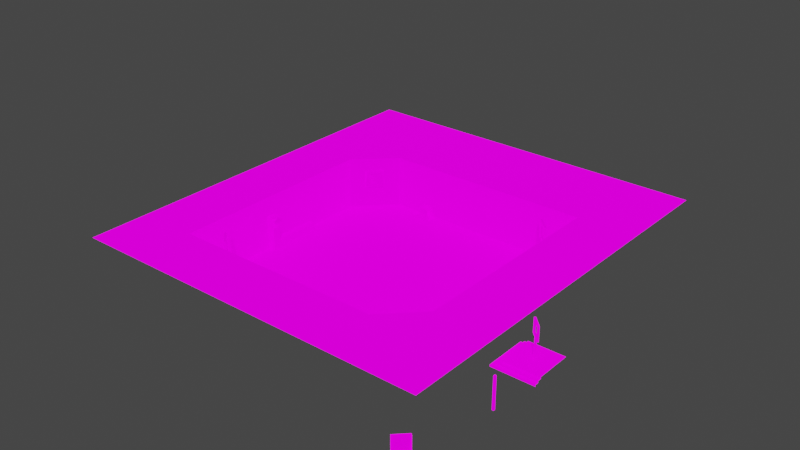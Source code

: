 # Source: gdtricks_hub.blend  (saved by Blender 3.5.10; exported with 4.5.12 LTS)
import bpy
from mathutils import Matrix  # noqa: F401  (used for matrix-valued properties, if any)

bpy.ops.wm.read_factory_settings(use_empty=True)
scene = bpy.context.scene
scene.name = 'Scene'

# ---- images (referenced by path relative to the original .blend; pixels are not part of the script)
import os
ASSET_DIR = os.environ.get("B2B_ASSET_DIR", "")  # directory of the original .blend (textures are referenced by path, not embedded)
HERE = os.path.dirname(os.path.abspath(__file__))  # packed textures are extracted next to this script under _unpacked/

def load_image(name, relpath, width, height, colorspace="sRGB"):
    """Load a texture the original file referenced (path relative to the .blend, or extracted next to this script)."""
    p = next((c for c in (os.path.join(HERE, relpath), os.path.join(ASSET_DIR, relpath)) if relpath and os.path.exists(c)), "")
    if p:
        img = bpy.data.images.load(p, check_existing=True)
        img.name = name
    else:  # same state as the original file: an image datablock whose file is absent (Cycles renders it pink)
        img = bpy.data.images.new(name, width, height)
        img.source = "FILE"
        img.filepath = "//" + (relpath or name)
    img.colorspace_settings.name = colorspace
    return img
img_metalicity_png = load_image('metalicity.png', 'metalicity.png', 1024, 1024, 'sRGB')
img_roughness_png = load_image('roughness.png', 'roughness.png', 1024, 1024, 'sRGB')
img_emission_png_001 = load_image('emission.png.001', 'emission.png', 1024, 1024, 'sRGB')
img_albedo_png_001 = load_image('albedo.png.001', 'albedo.png', 1024, 1024, 'sRGB')

# ---- materials (node trees are filled in below, after node groups)
mat_palette = bpy.data.materials.new('Palette')
mat_palette.alpha_threshold = 0.0
mat_palette.use_backface_culling = True
mat_palette.roughness = 0.5
mat_palette.line_color = (0.0, 0.0, 0.0, 1.0)

# ---- material node trees
mat_palette.use_nodes = True; mat_palette.node_tree.nodes.clear()
_N = mat_palette.node_tree.nodes; _L = mat_palette.node_tree.links
n0 = _N.new('ShaderNodeBsdfPrincipled'); n0.name = 'Principled BSDF'; n0.location = (10, 300)
n0.distribution = 'GGX'
n0.subsurface_method = 'RANDOM_WALK_SKIN'
n0.inputs[3].default_value = 1.45
n0.inputs[13].default_value = 0.15
n0.inputs[28].default_value = 1.0
n1 = _N.new('ShaderNodeSeparateColor'); n1.name = 'Separate Color.001'; n1.location = (-183, 89)
n1.hide = True
n2 = _N.new('ShaderNodeOutputMaterial'); n2.name = 'Material Output'; n2.location = (314, 265)
n2.hide = True
n3 = _N.new('ShaderNodeTexImage'); n3.name = 'Image Texture.002'; n3.location = (-488, 121)
n3.hide = True
n3.image = img_metalicity_png
n4 = _N.new('ShaderNodeSeparateColor'); n4.name = 'Separate Color'; n4.location = (-194, -3)
n4.hide = True
n5 = _N.new('ShaderNodeTexImage'); n5.name = 'Image Texture.003'; n5.location = (-533, -8)
n5.hide = True
n5.image = img_roughness_png
n6 = _N.new('ShaderNodeTexImage'); n6.name = 'Image Texture.001'; n6.location = (-343, -206)
n6.hide = True
n6.image = img_emission_png_001
n7 = _N.new('ShaderNodeTexImage'); n7.name = 'Image Texture'; n7.location = (-287, 243)
n7.hide = True
n7.image = img_albedo_png_001
_L.new(n0.outputs[0], n2.inputs[0])
_L.new(n7.outputs[0], n0.inputs[0])
_L.new(n6.outputs[0], n0.inputs[27])
_L.new(n1.outputs[0], n0.inputs[1])
_L.new(n5.outputs[0], n4.inputs[0])
_L.new(n4.outputs[0], n0.inputs[2])
_L.new(n3.outputs[0], n1.inputs[0])
n2.is_active_output = True

# ---- world
world_world = bpy.data.worlds.new('World'); scene.world = world_world
world_world.use_nodes = True; world_world.node_tree.nodes.clear()
_N = world_world.node_tree.nodes; _L = world_world.node_tree.links
n0 = _N.new('ShaderNodeOutputWorld'); n0.name = 'World Output'; n0.location = (300, 300)
n1 = _N.new('ShaderNodeBackground'); n1.name = 'Background'; n1.location = (10, 300)
n1.inputs[0].default_value = (0.05088, 0.05088, 0.05088, 1.0)
_L.new(n1.outputs[0], n0.inputs[0])
n0.is_active_output = True
world_world.color = (0.05088, 0.05088, 0.05088)
world_world.use_sun_shadow = False
world_world.sun_shadow_jitter_overblur = 0.0

# ---- meshes
me_mesh_gdtricks_destructo = bpy.data.meshes.new('mesh_gdtricks_destructo')
me_mesh_gdtricks_destructo.from_pydata([(-10.31, -41.87, 34.53), (-3.641, 1.255, -3.779), (-3.641, 1.255, -0.8675), (1.559, 1.255, -0.8675), (-3.641, -0.9605, -0.8675), (5.382, 10.25, -0.868), (-3.641, -0.9605, -0.6678), (1.559, 1.255, -3.779), (-3.641, 1.255, -0.6678), (-3.641, -0.9605, -3.779), (1.559, -0.9605, -0.8675), (1.559, 1.255, -0.6678), (1.559, -0.9605, -3.779), (1.559, -0.9605, -0.6678), (-7.441, 15.49, -0.868), (-7.463, 10.25, -3.78), (5.359, -0.9454, -0.868), (5.359, 15.49, -0.6683), (-7.463, 10.25, -0.868), (5.359, 15.49, -3.78), (-1.041, -0.9454, -0.868), (-7.441, -0.9454, -3.78), (-1.651, -0.9605, -0.6678), (5.359, 15.49, 5.934), (-7.441, -0.9454, -0.868), (-7.441, 15.49, -0.6683), (5.359, -0.9454, -3.78), (5.359, -0.9454, 5.934), (-7.441, 15.49, -3.78), (5.359, 15.49, -0.868), (5.382, 10.25, -0.6683), (-7.463, 10.25, -0.6683), (5.359, -0.9454, -0.6678), (-7.441, -0.9454, -0.6678), (-7.441, -0.9454, 5.934), (-7.463, 15.55, -0.6683), (-7.441, 15.49, 5.934), (-1.741, -0.9454, -0.6678), (5.382, 10.25, -3.78), (-0.3406, -0.9454, 0.5322), (-1.741, -0.9454, 0.5322), (5.382, 15.55, -0.6683), (-0.3406, -0.9454, -0.6677), (-0.4652, -0.9605, -0.6678), (28.69, -26.75, -1.374), (28.69, -24.75, -1.374), (28.69, -22.75, -1.374), (-11.16, -4.524, 4.332), (-10.31, -42.15, -0.2434), (-9.511, -41.35, -1.268), (6.673, 16.53, -4.443), (6.673, 16.53, 6.55), (-8.755, 16.53, -4.443), (6.673, -1.029, 6.55), (6.673, -1.029, -4.443), (-8.755, -1.029, -4.443), (-8.755, -1.029, 6.55), (-8.755, 16.53, 6.55)], [], [(13, 11, 43), (10, 3, 11, 13), (1, 9, 4, 2), (8, 11, 3, 2), (2, 4, 6, 8), (3, 10, 12, 7), (16, 29, 19, 26), (23, 36, 25, 17), (29, 16, 32, 17), (25, 33, 24, 14), (28, 14, 24, 21), (16, 20, 42, 32), (37, 33, 34, 40), (27, 32, 42, 39), (25, 36, 34, 33), (23, 17, 32, 27), (19, 28, 21, 26), (23, 27, 34, 36), (30, 41, 35, 31), (38, 5, 18, 15), (30, 31, 18, 5), (39, 40, 34, 27), (24, 20, 16, 26, 21), (2, 3, 7, 1), (43, 11, 8, 22), (22, 8, 6), (33, 37, 20, 24), (51, 50, 52, 57), (52, 55, 56, 57), (51, 53, 54, 50), (51, 57, 56, 53)])
_uv = me_mesh_gdtricks_destructo.uv_layers.new(name='UVMap')
_uv.uv.foreach_set('vector', [0.4265, 0.8008, 0.4265, 0.8008, 0.4265, 0.8008, 0.156, 0.8457, 0.156, 0.8457, 0.156, 0.8457, 0.156, 0.8457, 0.4502, 0.8626, 0.4502, 0.8626, 0.4502, 0.8626, 0.4502, 0.8626, 0.156, 0.8457, 0.156, 0.8457, 0.156, 0.8457, 0.156, 0.8457, 0.156, 0.8457, 0.156, 0.8457, 0.156, 0.8457, 0.156, 0.8457, 0.4502, 0.8626, 0.4502, 0.8626, 0.4502, 0.8626, 0.4502, 0.8626, 0.4502, 0.8626, 0.4502, 0.8626, 0.4502, 0.8626, 0.4502, 0.8626, 0.4502, 0.8626, 0.4502, 0.8626, 0.4502, 0.8626, 0.4502, 0.8626, 0.156, 0.8457, 0.156, 0.8457, 0.156, 0.8457, 0.156, 0.8457, 0.156, 0.8457, 0.156, 0.8457, 0.156, 0.8457, 0.156, 0.8457, 0.4502, 0.8626, 0.4502, 0.8626, 0.4502, 0.8626, 0.4502, 0.8626, 0.156, 0.8457, 0.156, 0.8457, 0.156, 0.8457, 0.156, 0.8457, 0.4502, 0.8626, 0.4502, 0.8626, 0.4502, 0.8626, 0.4502, 0.8626, 0.4502, 0.8626, 0.4502, 0.8626, 0.4502, 0.8626, 0.4502, 0.8626, 0.4502, 0.8626, 0.4502, 0.8626, 0.4502, 0.8626, 0.4502, 0.8626, 0.4502, 0.8626, 0.4502, 0.8626, 0.4502, 0.8626, 0.4502, 0.8626, 0.489, 0.7998, 0.489, 0.7998, 0.489, 0.7998, 0.489, 0.7998, 0.4502, 0.8626, 0.4502, 0.8626, 0.4502, 0.8626, 0.4502, 0.8626, 0.4265, 0.8008, 0.4265, 0.8008, 0.4265, 0.8008, 0.4265, 0.8008, 0.4502, 0.8626, 0.4502, 0.8626, 0.4502, 0.8626, 0.4502, 0.8626, 0.156, 0.8457, 0.156, 0.8457, 0.156, 0.8457, 0.156, 0.8457, 0.4502, 0.8626, 0.4502, 0.8626, 0.4502, 0.8626, 0.4502, 0.8626, 0.4502, 0.8626, 0.4502, 0.8626, 0.4502, 0.8626, 0.4502, 0.8626, 0.4502, 0.8626, 0.4502, 0.8626, 0.4502, 0.8626, 0.4502, 0.8626, 0.4502, 0.8626, 0.4265, 0.8008, 0.4265, 0.8008, 0.4265, 0.8008, 0.4265, 0.8008, 0.4265, 0.8008, 0.4265, 0.8008, 0.4265, 0.8008, 0.156, 0.8457, 0.156, 0.8457, 0.156, 0.8457, 0.156, 0.8457, 0.4502, 0.8626, 0.4502, 0.8626, 0.4502, 0.8626, 0.4502, 0.8626, 0.4502, 0.8626, 0.4502, 0.8626, 0.4502, 0.8626, 0.4502, 0.8626, 0.4502, 0.8626, 0.4502, 0.8626, 0.4502, 0.8626, 0.4502, 0.8626, 0.4502, 0.8626, 0.4502, 0.8626, 0.4502, 0.8626, 0.4502, 0.8626])
_uv.active_render = True
_uv = me_mesh_gdtricks_destructo.uv_layers.new(name='UVMap.001')
_uv.uv.foreach_set('vector', [0.8975, 0.929, 0.3088, 0.9272, 0.9379, 0.9288, 0.8975, 0.9285, 0.8921, 0.9285, 0.8921, 0.929, 0.8975, 0.929, 0.9768, 0.9282, 0.9714, 0.9282, 0.9714, 0.9292, 0.9768, 0.9292, 0.3215, 0.9272, 0.3088, 0.9272, 0.3088, 0.9268, 0.3215, 0.9268, 0.9836, 0.9282, 0.9783, 0.9282, 0.9783, 0.9287, 0.9836, 0.9287, 0.7905, 0.9285, 0.7959, 0.9285, 0.7959, 0.9275, 0.7905, 0.9275, 0.7983, 0.9326, 0.2927, 0.9282, 0.8162, 0.924, 0.7983, 0.9321, 0.4464, 0.9282, 0.539, 0.9292, 0.5342, 0.9292, 0.5049, 0.9253, 0.2029, 0.9272, 0.8628, 0.9326, 0.8628, 0.9329, 0.2029, 0.9277, 0.2009, 0.9287, 0.8618, 0.9329, 0.8618, 0.9326, 0.2009, 0.9282, 0.9153, 0.9292, 0.9153, 0.9297, 0.9009, 0.9297, 0.9009, 0.9292, 0.7983, 0.9326, 0.803, 0.9326, 0.8647, 0.9329, 0.7671, 0.4033, 0.8572, 0.9329, 0.8618, 0.9329, 0.7134, 0.4136, 0.8893, 0.4356, 0.1616, 0.4058, 0.7671, 0.4033, 0.8647, 0.9329, 0.8785, 0.4055, 0.7891, 0.9294, 0.539, 0.9292, 0.7134, 0.4136, 0.8618, 0.9329, 0.4464, 0.9282, 0.6729, 0.9255, 0.8628, 0.9329, 0.1616, 0.4058, 0.2927, 0.9272, 0.3894, 0.9282, 0.9009, 0.9292, 0.7983, 0.9321, 0.4464, 0.9282, 0.4683, 0.4058, 0.7134, 0.4136, 0.539, 0.9292, 0.6729, 0.9255, 0.5049, 0.9253, 0.5342, 0.9292, 0.7891, 0.9294, 0.2927, 0.9272, 0.2268, 0.9282, 0.3894, 0.9292, 0.3894, 0.9282, 0.2029, 0.9277, 0.2009, 0.9287, 0.2009, 0.9282, 0.2029, 0.9272, 0.8838, 0.4055, 0.8883, 0.408, 0.7134, 0.4136, 0.4683, 0.4058, 0.689, 0.9326, 0.803, 0.9326, 0.7983, 0.9326, 0.7983, 0.9321, 0.689, 0.9321, 0.4084, 0.9268, 0.3958, 0.9268, 0.3958, 0.9258, 0.4084, 0.9258, 0.9379, 0.9288, 0.3088, 0.9272, 0.9836, 0.9287, 0.9581, 0.9288, 0.9581, 0.9288, 0.9836, 0.9287, 0.9783, 0.9287, 0.8618, 0.9329, 0.8572, 0.9329, 0.803, 0.9326, 0.689, 0.9326, 0.4464, 0.9282, 0.5049, 0.9253, 0.5342, 0.9292, 0.539, 0.9292, 0.7891, 0.9294, 0.8618, 0.9329, 0.7134, 0.4136, 0.539, 0.9292, 0.4464, 0.9282, 0.1616, 0.4058, 0.8628, 0.9329, 0.6729, 0.9255, 0.4464, 0.9282, 0.539, 0.9292, 0.7134, 0.4136, 0.4683, 0.4058])
me_mesh_gdtricks_destructo.materials.append(mat_palette)
me_mesh_gdtricks_destructo.update()
me_mesh_gdtricks_destructo.normals_split_custom_set([tuple(v) for v in zip(*[iter([0.0, 0.0, 1.0, 0.0, 0.0, 1.0, 0.0, 0.0, 1.0, 1.0, 0.0, 0.0, 1.0, 0.0, 0.0, 1.0, 0.0, 0.0, 1.0, 0.0, 0.0, -1.0, 0.0, 0.0, -1.0, 0.0, 0.0, -1.0, 0.0, 0.0, -1.0, 0.0, 0.0, 0.0, 1.0, 0.0, 0.0, 1.0, 0.0, 0.0, 1.0, 0.0, 0.0, 1.0, 0.0, -1.0, 0.0, 0.0, -1.0, 0.0, 0.0, -1.0, 0.0, 0.0, -1.0, 0.0, 0.0, 1.0, 0.0, 0.0, 1.0, 0.0, 0.0, 1.0, 0.0, 0.0, 1.0, 0.0, 0.0, -1.0, 0.0, 0.0, -1.0, 0.0, 0.0, -1.0, 0.0, 0.0, -1.0, 0.0, 0.0, 0.0, -1.0, 0.0, 0.0, -1.0, 0.0, 0.0, -1.0, 0.0, 0.0, -1.0, 0.0, -1.0, 8.217e-09, 0.0, -1.0, 8.217e-09, 0.0, -1.0, 8.217e-09, 0.0, -1.0, 8.217e-09, 0.0, 1.0, 0.0, 0.0, 1.0, 0.0, 0.0, 1.0, 0.0, 0.0, 1.0, 0.0, 0.0, 1.0, 0.0, 0.0, 1.0, 0.0, 0.0, 1.0, 0.0, 0.0, 1.0, 0.0, 0.0, 0.0, 1.0, 0.0, 0.0, 1.0, 0.0, 0.0, 1.0, 0.0, 0.0, 1.0, 0.0, 0.0, 1.0, 0.0, 0.0, 1.0, 0.0, 0.0, 1.0, 0.0, 0.0, 1.0, 0.0, 0.0, 1.0, 0.0, 0.0, 1.0, 0.0, 0.0, 1.0, 0.0, 0.0, 1.0, 0.0, 1.0, 0.0, 0.0, 1.0, 0.0, 0.0, 1.0, 0.0, 0.0, 1.0, 0.0, 0.0, -1.0, 0.0, 0.0, -1.0, 0.0, 0.0, -1.0, 0.0, 0.0, -1.0, 0.0, 0.0, 0.0, 0.0, 1.0, 0.0, 0.0, 1.0, 0.0, 0.0, 1.0, 0.0, 0.0, 1.0, 0.0, 0.0, -1.0, 0.0, 0.0, -1.0, 0.0, 0.0, -1.0, 0.0, 0.0, -1.0, 0.0, 0.0, 1.0, 0.0, 0.0, 1.0, 0.0, 0.0, 1.0, 0.0, 0.0, 1.0, 0.0, -1.0, 0.0, 0.0, -1.0, 0.0, 0.0, -1.0, 0.0, 0.0, -1.0, 0.0, 0.0, -1.0, 0.0, 0.0, -1.0, 0.0, 0.0, -1.0, 0.0, 0.0, -1.0, 0.0, 0.0, 1.0, 0.0, 0.0, 1.0, 0.0, 0.0, 1.0, 0.0, 0.0, 1.0, 0.0, 0.0, 1.0, 0.0, 0.0, 1.0, 0.0, 0.0, 1.0, 0.0, 0.0, 1.0, 0.0, 0.0, 1.0, 0.0, 0.0, 1.0, 0.0, 0.0, 1.0, 0.0, 0.0, 1.0, 0.0, 0.0, 1.0, 0.0, 0.0, 0.0, 1.0, 0.0, 0.0, 1.0, 0.0, 0.0, 1.0, 0.0, 0.0, 1.0, 0.0, 0.0, 1.0, 0.0, 0.0, 1.0, 0.0, 0.0, 1.0, 0.0, 1.0, 0.0, 0.0, 1.0, 0.0, 0.0, 1.0, 0.0, 0.0, 1.0, 0.0, 0.0, 1.0, 0.0, 0.0, 1.0, 0.0, 0.0, 1.0, 0.0, 0.0, 1.0, 0.0, -1.0, 3.953e-08, 0.0, -1.0, 3.953e-08, 0.0, -1.0, 3.953e-08, 0.0, -1.0, 3.953e-08, 0.0, 1.0, 5.049e-08, 0.0, 1.0, 5.049e-08, 0.0, 1.0, 5.049e-08, 0.0, 1.0, 5.049e-08, 0.0, 0.0, 0.0, 1.0, 0.0, 0.0, 1.0, 0.0, 0.0, 1.0, 0.0, 0.0, 1.0])] * 3)])
me_mesh_gdtricks_steps = bpy.data.meshes.new('mesh_gdtricks_steps')
me_mesh_gdtricks_steps.from_pydata([(-4.0, 4.8, 0.4), (-4.0, -4.0, 0.8), (-4.8, 4.8, 0.4), (-4.0, -4.0, 0.4), (-4.8, -4.8, 0.4), (-4.8, -4.8, -8.345e-07), (4.8, -4.8, -8.345e-07), (4.8, -4.0, 0.4), (-4.0, 4.8, 0.8), (-3.2, 4.8, 1.2), (4.8, 4.8, 1.2), (-3.2, -3.2, 0.8), (4.8, -4.0, 0.8), (-3.2, -3.2, 1.2), (-3.2, 4.8, 0.8), (4.8, -4.8, 0.4), (4.8, -3.2, 1.2), (4.8, -3.2, 0.8), (-4.8, 4.8, -8.345e-07), (0.0, 0.0, 0.0)], [], [(13, 9, 14, 11), (4, 3, 0, 2), (1, 11, 14, 8), (10, 9, 13, 16), (12, 1, 3, 7), (18, 5, 4, 2), (7, 3, 4, 15), (15, 4, 5, 6), (13, 11, 17, 16), (17, 11, 1, 12), (8, 0, 3, 1)])
_uv = me_mesh_gdtricks_steps.uv_layers.new(name='UVMap')
_uv.uv.foreach_set('vector', [0.4502, 0.8626, 0.4502, 0.8626, 0.4502, 0.8626, 0.4502, 0.8626, 0.4265, 0.8008, 0.4265, 0.8008, 0.4265, 0.8008, 0.4265, 0.8008, 0.4265, 0.8008, 0.4265, 0.8008, 0.4265, 0.8008, 0.4265, 0.8008, 0.4265, 0.8008, 0.4265, 0.8008, 0.4265, 0.8008, 0.4265, 0.8008, 0.4502, 0.8626, 0.4502, 0.8626, 0.4502, 0.8626, 0.4502, 0.8626, 0.4502, 0.8626, 0.4502, 0.8626, 0.4502, 0.8626, 0.4502, 0.8626, 0.4265, 0.8008, 0.4265, 0.8008, 0.4265, 0.8008, 0.4265, 0.8008, 0.4502, 0.8626, 0.4502, 0.8626, 0.4502, 0.8626, 0.4502, 0.8626, 0.4502, 0.8626, 0.4502, 0.8626, 0.4502, 0.8626, 0.4502, 0.8626, 0.4265, 0.8008, 0.4265, 0.8008, 0.4265, 0.8008, 0.4265, 0.8008, 0.4502, 0.8626, 0.4502, 0.8626, 0.4502, 0.8626, 0.4502, 0.8626])
_uv.active_render = True
_uv = me_mesh_gdtricks_steps.uv_layers.new(name='UVMap.001')
_uv.uv.foreach_set('vector', [0.05957, 0.9849, 0.0, 0.0, 0.9932, 0.9585, 0.05957, 0.9839, 0.5576, 0.9233, 0.5615, 0.9253, 0.2451, 0.9321, 0.2412, 0.9321, 0.9229, 0.9536, 0.9268, 0.9556, 0.9932, 0.9585, 0.9893, 0.9585, 0.0, 0.0, 0.0, 0.0, 0.05957, 0.9849, 0.749, 0.9897, 0.3936, 0.978, 0.9385, 0.9321, 0.9385, 0.9312, 0.3936, 0.9771, 0.7002, 0.9302, 0.333, 0.9292, 0.333, 0.9302, 0.7002, 0.9312, 0.1885, 0.9761, 0.5615, 0.9253, 0.5576, 0.9233, 0.1885, 0.9741, 0.835, 0.9771, 0.4346, 0.9331, 0.6592, 0.9741, 0.835, 0.9761, 0.05957, 0.9849, 0.05957, 0.9839, 0.749, 0.9888, 0.749, 0.9897, 0.7881, 0.9995, 0.9268, 0.9556, 0.9229, 0.9536, 0.7881, 0.9976, 0.8174, 0.9302, 0.8174, 0.9292, 0.8975, 0.9292, 0.8975, 0.9302])
me_mesh_gdtricks_steps.materials.append(mat_palette)
me_mesh_gdtricks_steps.update()
me_mesh_gdtricks_steps.normals_split_custom_set([tuple(v) for v in zip(*[iter([-1.0, 0.0, 0.0, -1.0, 0.0, 0.0, -1.0, 0.0, 0.0, -1.0, 0.0, 0.0, 0.0, 0.0, 1.0, 0.0, 0.0, 1.0, 0.0, 0.0, 1.0, 0.0, 0.0, 1.0, 0.0, 0.0, 1.0, 0.0, 0.0, 1.0, 0.0, 0.0, 1.0, 0.0, 0.0, 1.0, 0.0, 0.0, 1.0, 0.0, 0.0, 1.0, 0.0, 0.0, 1.0, 0.0, 0.0, 1.0, 0.0, -1.0, 0.0, 0.0, -1.0, 0.0, 0.0, -1.0, 0.0, 0.0, -1.0, 0.0, -1.0, 0.0, 0.0, -1.0, 0.0, 0.0, -1.0, 0.0, 0.0, -1.0, 0.0, 0.0, 0.0, 0.0, 1.0, 0.0, 0.0, 1.0, 0.0, 0.0, 1.0, 0.0, 0.0, 1.0, 0.0, -1.0, 0.0, 0.0, -1.0, 0.0, 0.0, -1.0, 0.0, 0.0, -1.0, 0.0, 0.0, -1.0, 0.0, 0.0, -1.0, 0.0, 0.0, -1.0, 0.0, 0.0, -1.0, 0.0, 0.0, 0.0, 1.0, 0.0, 0.0, 1.0, 0.0, 0.0, 1.0, 0.0, 0.0, 1.0, -1.0, 0.0, 0.0, -1.0, 0.0, 0.0, -1.0, 0.0, 0.0, -1.0, 0.0, 0.0])] * 3)])
me_mesh_gdtricks_ring = bpy.data.meshes.new('mesh_gdtricks_ring')
me_mesh_gdtricks_ring.from_pydata([(1.144e-05, -0.275, -4.768e-07), (0.275, 1.526e-05, -4.768e-07), (1.907e-05, 0.275, -4.768e-07), (1.0, -1.275, 7.776), (-0.9875, 0.7125, 7.376), (-0.7125, 0.9875, 7.376), (0.7125, -0.9874, 4.976), (-1.0, 1.275, 7.776), (-1.275, 1.0, 7.776), (0.9875, -0.7125, 7.376), (0.7125, -0.9874, 7.376), (1.275, -1.0, 7.776), (0.9875, -0.7125, 4.976), (-0.9875, 0.7125, 4.976), (1.907e-05, 0.275, 4.576), (-0.7125, 0.9875, 4.976), (-1.275, 1.0, 4.576), (0.275, 1.526e-05, 4.576), (1.275, -1.0, 4.576), (-0.275, -1.526e-05, 4.576), (-0.275, -1.526e-05, -4.768e-07), (1.144e-05, -0.275, 4.576), (0.1321, 0.1428, 4.976), (-1.0, 1.275, 4.576), (1.0, -1.275, 4.576), (-0.1429, -0.1322, 4.976), (0.0, 0.0, 0.0)], [], [(7, 8, 3, 11), (6, 12, 22, 25), (4, 5, 9, 10), (25, 21, 24, 6), (7, 11, 9, 5), (1, 2, 14, 17), (16, 23, 14, 19), (0, 1, 17, 21), (7, 5, 15, 23), (21, 19, 20, 0), (4, 8, 16, 13), (4, 10, 3, 8), (19, 14, 2, 20), (6, 24, 3, 10), (23, 16, 8, 7), (17, 18, 24, 21), (10, 9, 12, 6), (18, 12, 9, 11), (13, 15, 5, 4), (12, 18, 17, 22), (13, 25, 22, 15), (23, 15, 22, 14), (25, 13, 16, 19), (19, 21, 25), (11, 3, 24, 18), (14, 22, 17)])
_uv = me_mesh_gdtricks_ring.uv_layers.new(name='UVMap')
_uv.uv.foreach_set('vector', [0.156, 0.8457, 0.156, 0.8457, 0.156, 0.8457, 0.156, 0.8457, 0.156, 0.8457, 0.156, 0.8457, 0.156, 0.8457, 0.156, 0.8457, 0.156, 0.8457, 0.156, 0.8457, 0.156, 0.8457, 0.156, 0.8457, 0.156, 0.8457, 0.156, 0.8457, 0.156, 0.8457, 0.156, 0.8457, 0.156, 0.8457, 0.156, 0.8457, 0.156, 0.8457, 0.156, 0.8457, 0.156, 0.8457, 0.156, 0.8457, 0.156, 0.8457, 0.156, 0.8457, 0.156, 0.8457, 0.156, 0.8457, 0.156, 0.8457, 0.156, 0.8457, 0.156, 0.8457, 0.156, 0.8457, 0.156, 0.8457, 0.156, 0.8457, 0.156, 0.8457, 0.156, 0.8457, 0.156, 0.8457, 0.156, 0.8457, 0.156, 0.8457, 0.156, 0.8457, 0.156, 0.8457, 0.156, 0.8457, 0.156, 0.8457, 0.156, 0.8457, 0.156, 0.8457, 0.156, 0.8457, 0.156, 0.8457, 0.156, 0.8457, 0.156, 0.8457, 0.156, 0.8457, 0.156, 0.8457, 0.156, 0.8457, 0.156, 0.8457, 0.156, 0.8457, 0.156, 0.8457, 0.156, 0.8457, 0.156, 0.8457, 0.156, 0.8457, 0.156, 0.8457, 0.156, 0.8457, 0.156, 0.8457, 0.156, 0.8457, 0.156, 0.8457, 0.156, 0.8457, 0.156, 0.8457, 0.156, 0.8457, 0.156, 0.8457, 0.156, 0.8457, 0.156, 0.8457, 0.156, 0.8457, 0.156, 0.8457, 0.156, 0.8457, 0.156, 0.8457, 0.156, 0.8457, 0.156, 0.8457, 0.156, 0.8457, 0.156, 0.8457, 0.156, 0.8457, 0.156, 0.8457, 0.156, 0.8457, 0.156, 0.8457, 0.156, 0.8457, 0.156, 0.8457, 0.156, 0.8457, 0.156, 0.8457, 0.156, 0.8457, 0.156, 0.8457, 0.156, 0.8457, 0.156, 0.8457, 0.156, 0.8457, 0.156, 0.8457, 0.156, 0.8457, 0.156, 0.8457, 0.156, 0.8457, 0.156, 0.8457, 0.156, 0.8457, 0.156, 0.8457, 0.156, 0.8457, 0.156, 0.8457, 0.156, 0.8457, 0.156, 0.8457, 0.156, 0.8457, 0.156, 0.8457, 0.156, 0.8457])
_uv.active_render = True
_uv = me_mesh_gdtricks_ring.uv_layers.new(name='UVMap.001')
_uv.uv.foreach_set('vector', [0.7988, 0.989, 0.7975, 0.9883, 0.8086, 0.9827, 0.8099, 0.9834, 0.379, 0.9849, 0.353, 0.9839, 0.0, 0.0, 0.404, 0.9849, 0.2774, 0.9837, 0.3921, 0.9849, 0.353, 0.9839, 0.379, 0.9849, 0.404, 0.9849, 0.0, 0.0, 0.8086, 0.9827, 0.379, 0.9849, 0.7988, 0.989, 0.8099, 0.9834, 0.353, 0.9839, 0.3921, 0.9849, 0.0, 0.0, 0.0, 0.0, 0.0, 0.0, 0.0, 0.0, 0.0, 0.0, 0.7988, 0.989, 0.0, 0.0, 0.0, 0.0, 0.0, 0.0, 0.0, 0.0, 0.0, 0.0, 0.0, 0.0, 0.7988, 0.989, 0.3921, 0.9849, 0.3921, 0.9849, 0.7988, 0.989, 0.0, 0.0, 0.0, 0.0, 0.0, 0.0, 0.0, 0.0, 0.2774, 0.9837, 0.7975, 0.9883, 0.0, 0.0, 0.0, 0.0, 0.2774, 0.9837, 0.379, 0.9849, 0.8086, 0.9827, 0.7975, 0.9883, 0.0, 0.0, 0.0, 0.0, 0.0, 0.0, 0.0, 0.0, 0.379, 0.9849, 0.8086, 0.9827, 0.8086, 0.9827, 0.379, 0.9849, 0.7988, 0.989, 0.0, 0.0, 0.7975, 0.9883, 0.7988, 0.989, 0.0, 0.0, 0.8099, 0.9834, 0.8086, 0.9827, 0.0, 0.0, 0.379, 0.9849, 0.353, 0.9839, 0.353, 0.9839, 0.379, 0.9849, 0.8099, 0.9834, 0.353, 0.9839, 0.353, 0.9839, 0.8099, 0.9834, 0.0, 0.0, 0.3921, 0.9849, 0.3921, 0.9849, 0.2774, 0.9837, 0.353, 0.9839, 0.8099, 0.9834, 0.0, 0.0, 0.0, 0.0, 0.0, 0.0, 0.404, 0.9849, 0.404, 0.9849, 0.3921, 0.9849, 0.7988, 0.989, 0.3921, 0.9849, 0.404, 0.9849, 0.0, 0.0, 0.404, 0.9849, 0.0, 0.0, 0.0, 0.0, 0.0, 0.0, 0.0, 0.0, 0.0, 0.0, 0.404, 0.9849, 0.8099, 0.9834, 0.8086, 0.9827, 0.8086, 0.9827, 0.8099, 0.9834, 0.0, 0.0, 0.404, 0.9849, 0.0, 0.0])
me_mesh_gdtricks_ring.materials.append(mat_palette)
me_mesh_gdtricks_ring.update()
me_mesh_gdtricks_ring.normals_split_custom_set([tuple(v) for v in zip(*[iter([1.906e-07, 0.0, 1.0, 1.906e-07, 0.0, 1.0, 1.906e-07, 0.0, 1.0, 1.906e-07, 0.0, 1.0, -0.2167, 0.5706, 0.7921, -0.6109, -0.2681, 0.7449, 0.03544, 0.7068, 0.7065, -0.7513, -0.3145, 0.5802, 0.8269, -0.3624, -0.43, -0.009674, -0.51, -0.8601, -0.412, -0.2888, -0.8642, 0.2248, 0.3164, -0.9216, -0.9823, 0.1617, 0.09411, -0.7071, -0.7072, 4.487e-05, -0.7071, -0.7072, 4.487e-05, -0.4923, -0.6279, -0.6028, 0.7071, 0.7071, -2.698e-05, 0.7071, 0.7071, -2.698e-05, 0.4912, 0.8164, 0.3036, 0.9063, 0.3403, 0.2506, 0.7071, 0.7071, 0.0, 0.7071, 0.7071, 0.0, 0.7071, 0.7071, 0.0, 0.7071, 0.7071, 0.0, -6.503e-07, 0.0, -1.0, -6.503e-07, 0.0, -1.0, -6.503e-07, 0.0, -1.0, -6.503e-07, 0.0, -1.0, 0.7072, -0.707, 0.0, 0.7072, -0.707, 0.0, 0.7072, -0.707, 0.0, 0.7072, -0.707, 0.0, 0.7071, 0.7071, 0.0, 0.2975, 0.9491, 0.1038, 0.4471, 0.7994, 0.4012, 0.7071, 0.7071, 0.0, -0.7071, -0.7071, 0.0, -0.7071, -0.7071, 0.0, -0.7071, -0.7071, 0.0, -0.7071, -0.7071, 0.0, -0.6413, 0.0332, -0.7665, -0.7071, -0.7071, 0.0, -0.7071, -0.7071, 0.0, -0.7071, -0.7071, 0.0, -0.4515, -0.1566, 0.8784, -0.9174, -0.386, 0.09697, -0.7071, -0.7071, 1.349e-05, -0.7071, -0.7071, 1.349e-05, -0.7071, 0.7072, 0.0, -0.7071, 0.7072, 0.0, -0.7071, 0.7072, 0.0, -0.7071, 0.7072, 0.0, -0.3053, -0.8149, 0.4927, -0.7071, -0.7071, 0.0, -0.7071, -0.7071, 0.0, -0.4144, -0.8889, 0.195, -0.707, 0.7072, 0.0, -0.707, 0.7072, 0.0, -0.707, 0.7072, 0.0, -0.707, 0.7072, 0.0, 0.0, 0.0, -1.0, 0.0, 0.0, -1.0, 0.0, 0.0, -1.0, 0.0, 0.0, -1.0, -0.6058, 0.6975, -0.3826, -0.6726, 0.5496, -0.4955, -0.6981, 0.3554, 0.6216, -0.1664, 0.9538, 0.2503, 0.7071, 0.7071, 0.0, 0.8674, 0.4402, 0.2319, 0.9205, 0.3871, -0.05273, 0.7071, 0.7071, 0.0, 0.7072, -0.707, 0.0, 0.4442, -0.7533, 0.485, 0.3581, -0.8583, -0.3675, 0.8987, 0.2906, -0.3284, 0.6192, 0.6885, -0.3777, 0.7071, 0.7071, 6.428e-05, 0.7071, 0.7071, 6.428e-05, 0.8924, 0.4512, 6.107e-05, 0.0, 0.0, 1.0, 0.3145, -0.7513, 0.5802, 0.7068, -0.03544, 0.7065, -0.1883, -0.4976, 0.8467, 0.7071, 0.7071, 1.038e-05, 0.901, 0.2964, -0.3166, 0.9064, 0.09283, 0.4121, 0.7071, 0.7071, 1.038e-05, -0.09918, -0.7214, 0.6853, -0.7071, -0.7071, 7.711e-06, -0.7071, -0.7071, 7.711e-06, -0.7071, -0.7071, 7.711e-06, -0.7071, -0.7071, -2.701e-05, -0.7071, -0.7071, -2.701e-05, -0.67, -0.1506, 0.7269, 0.7072, -0.707, 0.0, 0.7072, -0.707, 0.0, 0.7072, -0.707, 0.0, 0.7072, -0.707, 0.0, 0.7071, 0.7071, 5.289e-05, 0.6699, 0.1507, -0.727, 0.7071, 0.7071, 5.289e-05])] * 3)])
me_mesh_gdtricks_pole = bpy.data.meshes.new('mesh_gdtricks_pole')
me_mesh_gdtricks_pole.from_pydata([(0.2, -0.2, 6.907), (-0.2, -0.2, 6.907), (0.2, 0.2, 6.907), (-0.2, 0.2, 6.907), (-0.2, 0.2, 9.537e-07), (0.2, 0.2, 9.537e-07), (-0.2, -0.2, 9.537e-07), (0.2, -0.2, 9.537e-07), (0.0, 0.0, 0.0)], [], [(0, 2, 3, 1), (3, 2, 5, 4), (1, 6, 7, 0), (7, 5, 2, 0), (4, 6, 1, 3)])
_uv = me_mesh_gdtricks_pole.uv_layers.new(name='UVMap')
_uv.uv.foreach_set('vector', [0.156, 0.8457, 0.156, 0.8457, 0.156, 0.8457, 0.156, 0.8457, 0.156, 0.8457, 0.156, 0.8457, 0.156, 0.8457, 0.156, 0.8457, 0.156, 0.8457, 0.156, 0.8457, 0.156, 0.8457, 0.156, 0.8457, 0.156, 0.8457, 0.156, 0.8457, 0.156, 0.8457, 0.156, 0.8457, 0.156, 0.8457, 0.156, 0.8457, 0.156, 0.8457, 0.156, 0.8457])
_uv.active_render = True
_uv = me_mesh_gdtricks_pole.uv_layers.new(name='UVMap.001')
_uv.uv.foreach_set('vector', [0.4893, 0.9839, 0.4893, 0.9849, 0.4873, 0.9849, 0.4873, 0.9839, 0.4834, 0.9849, 0.4854, 0.9849, 0.9268, 0.9761, 0.9248, 0.9761, 0.499, 0.9849, 0.7295, 0.9741, 0.7314, 0.9741, 0.501, 0.9849, 0.7529, 0.9741, 0.7549, 0.9741, 0.4971, 0.9849, 0.4951, 0.9849, 0.9307, 0.9761, 0.9287, 0.9761, 0.4912, 0.9849, 0.4932, 0.9849])
me_mesh_gdtricks_pole.materials.append(mat_palette)
me_mesh_gdtricks_pole.update()
me_mesh_gdtricks_pole.normals_split_custom_set([tuple(v) for v in zip(*[iter([0.0, 0.0, 1.0, 0.0, 0.0, 1.0, 0.0, 0.0, 1.0, 0.0, 0.0, 1.0, 0.0, 1.0, 0.0, 0.0, 1.0, 0.0, 0.0, 1.0, 0.0, 0.0, 1.0, 0.0, 0.0, -1.0, 0.0, 0.0, -1.0, 0.0, 0.0, -1.0, 0.0, 0.0, -1.0, 0.0, 1.0, 0.0, 0.0, 1.0, 0.0, 0.0, 1.0, 0.0, 0.0, 1.0, 0.0, 0.0, -1.0, 0.0, 0.0, -1.0, 0.0, 0.0, -1.0, 0.0, 0.0, -1.0, 0.0, 0.0])] * 3)])
me_mesh_gdtricks_target = bpy.data.meshes.new('mesh_gdtricks_target')
me_mesh_gdtricks_target.from_pydata([(1.138, 1.137, -1.6), (-1.138, -1.137, 1.6), (1.138, 1.137, 1.6), (-1.138, -1.137, -1.6), (-0.4072, 0.2419, 0.1), (-0.4072, 0.2419, -0.1), (-0.2821, 0.3669, 0.1), (-0.8821, -0.2331, -0.8), (0.7929, 1.442, -1.6), (-1.482, -0.8331, -1.6), (-1.482, -0.8331, 1.6), (-0.2821, 0.3669, -0.1), (-0.6321, 0.01686, 0.4), (-0.05714, 0.5919, -0.4), (0.1929, 0.8419, -0.8), (-0.6321, 0.01686, -0.4), (-0.8821, -0.2331, 0.8), (-0.05714, 0.5919, 0.4), (0.1929, 0.8419, 0.8), (0.4929, 1.142, -1.2), (-1.182, -0.5331, -1.2), (-1.182, -0.5331, 1.2), (0.4929, 1.142, 1.2), (0.7929, 1.442, 1.6), (0.0, 0.0, 0.0)], [], [(12, 17, 6, 4), (16, 18, 17, 12), (15, 12, 4, 5), (4, 6, 11, 5), (14, 7, 15, 13), (0, 3, 9, 8), (21, 22, 18, 16), (8, 19, 22, 23), (10, 9, 3, 1), (8, 9, 20, 19), (6, 17, 13, 11), (14, 13, 17, 18), (16, 7, 20, 21), (12, 15, 7, 16), (0, 8, 23, 2), (9, 10, 21, 20), (10, 23, 22, 21), (1, 2, 23, 10), (19, 20, 7, 14), (18, 22, 19, 14), (13, 15, 5, 11)])
_uv = me_mesh_gdtricks_target.uv_layers.new(name='UVMap')
_uv.uv.foreach_set('vector', [0.9474, 0.861, 0.9474, 0.861, 0.9474, 0.861, 0.9474, 0.861, 0.156, 0.8457, 0.156, 0.8457, 0.156, 0.8457, 0.156, 0.8457, 0.9474, 0.861, 0.9474, 0.861, 0.9474, 0.861, 0.9474, 0.861, 0.156, 0.8457, 0.156, 0.8457, 0.156, 0.8457, 0.156, 0.8457, 0.156, 0.8457, 0.156, 0.8457, 0.156, 0.8457, 0.156, 0.8457, 0.156, 0.8457, 0.156, 0.8457, 0.156, 0.8457, 0.156, 0.8457, 0.9474, 0.861, 0.9474, 0.861, 0.9474, 0.861, 0.9474, 0.861, 0.156, 0.8457, 0.156, 0.8457, 0.156, 0.8457, 0.156, 0.8457, 0.156, 0.8457, 0.156, 0.8457, 0.156, 0.8457, 0.156, 0.8457, 0.156, 0.8457, 0.156, 0.8457, 0.156, 0.8457, 0.156, 0.8457, 0.9474, 0.861, 0.9474, 0.861, 0.9474, 0.861, 0.9474, 0.861, 0.156, 0.8457, 0.156, 0.8457, 0.156, 0.8457, 0.156, 0.8457, 0.9474, 0.861, 0.9474, 0.861, 0.9474, 0.861, 0.9474, 0.861, 0.156, 0.8457, 0.156, 0.8457, 0.156, 0.8457, 0.156, 0.8457, 0.156, 0.8457, 0.156, 0.8457, 0.156, 0.8457, 0.156, 0.8457, 0.156, 0.8457, 0.156, 0.8457, 0.156, 0.8457, 0.156, 0.8457, 0.156, 0.8457, 0.156, 0.8457, 0.156, 0.8457, 0.156, 0.8457, 0.156, 0.8457, 0.156, 0.8457, 0.156, 0.8457, 0.156, 0.8457, 0.9474, 0.861, 0.9474, 0.861, 0.9474, 0.861, 0.9474, 0.861, 0.9474, 0.861, 0.9474, 0.861, 0.9474, 0.861, 0.9474, 0.861, 0.9474, 0.861, 0.9474, 0.861, 0.9474, 0.861, 0.9474, 0.861])
_uv.active_render = True
_uv = me_mesh_gdtricks_target.uv_layers.new(name='UVMap.001')
_uv.uv.foreach_set('vector', [0.993, 0.9819, 0.9958, 0.9812, 0.9948, 0.9812, 0.9941, 0.9812, 0.9254, 0.98, 0.9307, 0.979, 0.9294, 0.979, 0.9266, 0.979, 0.3251, 0.9807, 0.3251, 0.9812, 0.3262, 0.9812, 0.3262, 0.9807, 0.752, 0.9812, 0.7526, 0.9812, 0.7526, 0.9807, 0.752, 0.9807, 0.4209, 0.979, 0.4156, 0.98, 0.4169, 0.98, 0.4197, 0.98, 0.276, 0.9769, 0.2649, 0.9713, 0.2635, 0.972, 0.2747, 0.9775, 0.2794, 0.978, 0.2876, 0.9771, 0.2861, 0.9771, 0.2809, 0.9771, 0.3262, 0.9731, 0.3247, 0.9741, 0.3247, 0.979, 0.3262, 0.979, 0.4889, 0.9819, 0.4889, 0.9761, 0.4875, 0.9751, 0.4875, 0.9829, 0.5273, 0.9761, 0.5162, 0.9771, 0.5177, 0.9771, 0.5259, 0.9771, 0.3307, 0.9812, 0.3318, 0.9812, 0.3318, 0.9807, 0.3307, 0.9807, 0.4131, 0.978, 0.4119, 0.9788, 0.4119, 0.98, 0.4131, 0.98, 0.3317, 0.978, 0.3317, 0.9761, 0.3302, 0.9751, 0.3302, 0.979, 0.8719, 0.9812, 0.8719, 0.9807, 0.8707, 0.98, 0.8707, 0.9819, 0.8717, 0.9712, 0.873, 0.9722, 0.873, 0.978, 0.8717, 0.979, 0.9928, 0.9741, 0.9928, 0.98, 0.9943, 0.979, 0.9943, 0.9751, 0.9459, 0.9761, 0.957, 0.9751, 0.9556, 0.9751, 0.9474, 0.9751, 0.3684, 0.9713, 0.3795, 0.9769, 0.3782, 0.9775, 0.3671, 0.972, 0.186, 0.9771, 0.1779, 0.978, 0.1793, 0.978, 0.1846, 0.978, 0.749, 0.979, 0.7505, 0.979, 0.7505, 0.9751, 0.749, 0.9761, 0.9294, 0.981, 0.9266, 0.9817, 0.9277, 0.9817, 0.9283, 0.9817])
me_mesh_gdtricks_target.materials.append(mat_palette)
me_mesh_gdtricks_target.update()
me_mesh_gdtricks_target.normals_split_custom_set([tuple(v) for v in zip(*[iter([-0.7071, 0.7071, 1.794e-05, -0.9266, -0.03797, -0.374, -0.7071, 0.7071, 1.794e-05, -0.7071, 0.7071, 1.794e-05, -0.7071, 0.7071, 0.0, -0.9892, -0.0115, -0.146, -0.8384, 0.05023, 0.5427, -0.7071, 0.7071, 0.0, -0.7071, 0.7071, 0.0, -0.7071, 0.7071, 0.0, -0.7071, 0.7071, 0.0, -0.7071, 0.7071, 0.0, -0.7071, 0.7071, 0.0, -0.7071, 0.7071, 0.0, -0.7071, 0.7071, 0.0, -0.7071, 0.7071, 0.0, -0.7111, 0.4123, -0.5695, -0.7071, 0.7071, 0.0, -0.7071, 0.7071, 0.0, -0.9032, -0.1621, -0.3974, 0.0, 0.0, -1.0, 0.0, 0.0, -1.0, 0.0, 0.0, -1.0, 0.0, 0.0, -1.0, -0.7071, 0.7071, 0.0, -0.8221, 0.5691, -0.01758, -0.3666, 0.6112, 0.7015, -0.7071, 0.7071, 0.0, -0.7422, 0.09252, 0.6638, -0.5467, 0.8106, 0.2097, -0.6579, 0.7333, -0.1716, -0.5105, 0.5104, -0.692, -0.472, -0.6712, -0.5716, -0.1746, -0.9846, 0.0, -0.885, 0.02963, 0.4647, -0.6893, -0.05106, -0.7227, -0.9774, -0.1427, 0.1559, -0.3356, 0.8716, 0.3573, -0.7071, 0.7071, 0.0, -0.665, 0.6924, -0.28, -0.7071, 0.7071, 0.0, -0.5933, 0.2954, -0.7488, -0.4738, 0.2673, 0.8391, -0.7071, 0.7071, 0.0, -0.958, 0.1654, -0.2344, 0.1981, 0.9392, -0.2804, 0.1054, 0.9941, 0.02603, -0.7559, 0.2218, -0.616, -0.7071, 0.7071, 0.0, -0.7071, 0.7071, 0.0, -0.7071, 0.7071, 0.0, -0.7071, 0.7071, 0.0, -0.7071, 0.7071, 0.0, -0.7071, 0.7071, 0.0, -0.7071, 0.7071, 0.0, -0.7071, 0.7071, 0.0, -0.2477, 0.8373, 0.4874, 0.6285, 0.2324, 0.7423, 0.9965, 0.08304, -0.01264, 0.02588, 0.8424, -0.5382, -0.6036, 0.6036, 0.5209, -0.3028, 0.8506, -0.4299, -0.7071, 0.7071, 0.0, -0.7071, 0.7071, 0.0, -0.1687, 0.9847, -0.0437, -0.8665, 0.1544, -0.4747, -0.6341, 0.7571, 0.1572, -0.7071, 0.7071, 0.0, 0.0, 0.0, 1.0, 0.0, 0.0, 1.0, 0.0, 0.0, 1.0, 0.0, 0.0, 1.0, -0.7071, 0.7071, 0.0, -0.7071, 0.7071, 0.0, -0.7071, 0.7071, 0.0, -0.782, 0.4302, -0.451, -0.2179, 0.7598, -0.6126, -0.7783, 0.6129, -0.1364, -0.7841, 0.5733, 0.2378, -0.894, 0.2294, 0.3848, -0.7071, 0.7071, -1.794e-05, -0.7071, 0.7071, -1.794e-05, -0.7071, 0.7071, -1.794e-05, -0.7071, 0.7071, -1.794e-05])] * 3)])
me_mesh_gdtricks_pipe = bpy.data.meshes.new('mesh_gdtricks_pipe')
me_mesh_gdtricks_pipe.from_pydata([(-20.68, -4.676, 5.854), (-22.29, -4.676, 5.854), (-22.29, -3.272, 5.854), (-20.68, -3.272, 5.854), (-20.92, -3.272, 1.083), (-22.29, -3.272, 1.083), (-21.04, -3.392, 0.9627), (-21.0, -3.116, -0.1267), (-20.92, -4.676, -0.2467), (-22.12, 5.308, 0.9627), (-20.92, -4.676, 3.833), (-20.68, -3.272, 5.753), (-20.68, -4.676, 5.753), (-21.4, -4.676, 5.273), (-21.04, -4.556, 3.833), (-20.92, -3.272, 3.833), (-22.12, -3.272, 3.833), (-22.12, -4.676, 3.833), (-22.29, -3.272, 5.311), (-22.29, -4.676, 5.311), (-21.4, -3.272, 5.273), (-20.92, 5.308, 1.083), (-21.04, 5.308, 0.9627), (-22.16, -3.116, -0.1267), (-22.12, -3.392, 3.833), (-21.04, -3.392, 3.833), (-21.0, -4.556, 1.793), (-22.12, 5.308, -0.1267), (-21.04, 5.308, -0.1267), (-22.29, -4.676, 3.736), (-20.92, 5.308, -0.2467), (-22.29, -4.676, -0.2467), (-21.88, -4.676, 4.553), (-21.88, -3.272, 4.553), (-22.12, -4.556, 3.833), (-22.29, 5.308, -0.2467), (-22.16, -3.948, 0.1287), (-22.29, -3.272, 3.727), (-22.12, -3.392, 0.9627), (-22.29, 5.308, 1.083), (-22.16, -4.556, 1.793), (-21.0, -3.948, 0.1287), (-22.16, -4.428, 0.8487), (-21.0, -4.428, 0.8487)], [], [(20, 2, 3, 11), (4, 16, 15), (12, 11, 3, 0), (0, 3, 2, 1), (4, 5, 37, 16), (10, 8, 4, 15), (11, 12, 13, 20), (21, 22, 9, 39), (24, 38, 6, 25), (17, 10, 14, 34), (22, 6, 38, 9), (22, 21, 30, 28), (21, 39, 5, 4), (20, 13, 32, 33), (19, 29, 17, 32), (34, 24, 33, 32), (12, 0, 1, 13), (30, 35, 27, 28), (9, 27, 35, 39), (17, 29, 31, 8), (16, 37, 18, 33), (32, 17, 34), (33, 24, 16), (18, 2, 20, 33), (8, 10, 17), (13, 1, 19, 32), (14, 10, 15, 25), (25, 15, 16, 24), (4, 8, 30, 21), (38, 23, 27, 9), (40, 26, 43, 42), (28, 7, 6, 22), (34, 14, 26, 40), (27, 23, 7, 28), (42, 36, 38, 40), (38, 24, 34, 40), (14, 25, 6, 26), (26, 6, 41, 43), (23, 38, 36), (6, 7, 41), (36, 41, 7, 23), (41, 36, 42, 43)])
_uv = me_mesh_gdtricks_pipe.uv_layers.new(name='UVMap')
_uv.uv.foreach_set('vector', [0.7004, 0.2378, 0.7004, 0.2378, 0.7004, 0.2378, 0.7004, 0.2378, 0.7004, 0.2378, 0.7004, 0.2378, 0.7004, 0.2378, 0.7004, 0.2378, 0.7004, 0.2378, 0.7004, 0.2378, 0.7004, 0.2378, 0.7004, 0.2378, 0.7004, 0.2378, 0.7004, 0.2378, 0.7004, 0.2378, 0.7004, 0.2378, 0.7004, 0.2378, 0.7004, 0.2378, 0.7004, 0.2378, 0.7004, 0.2378, 0.7004, 0.2378, 0.7004, 0.2378, 0.7004, 0.2378, 0.7004, 0.2378, 0.7004, 0.2378, 0.7004, 0.2378, 0.7004, 0.2378, 0.7004, 0.2378, 0.7004, 0.2378, 0.7004, 0.2378, 0.7004, 0.2378, 0.7004, 0.2378, 0.7004, 0.2378, 0.7004, 0.2378, 0.7004, 0.2378, 0.7004, 0.2378, 0.7004, 0.2378, 0.7004, 0.2378, 0.7004, 0.2378, 0.7004, 0.2378, 0.7004, 0.2378, 0.7004, 0.2378, 0.7004, 0.2378, 0.7004, 0.2378, 0.7004, 0.2378, 0.7004, 0.2378, 0.7004, 0.2378, 0.7004, 0.2378, 0.7004, 0.2378, 0.7004, 0.2378, 0.7004, 0.2378, 0.7004, 0.2378, 0.7004, 0.2378, 0.7004, 0.2378, 0.7004, 0.2378, 0.7004, 0.2378, 0.7004, 0.2378, 0.7004, 0.2378, 0.7004, 0.2378, 0.7004, 0.2378, 0.7004, 0.2378, 0.7004, 0.2378, 0.7004, 0.2378, 0.7004, 0.2378, 0.7004, 0.2378, 0.7004, 0.2378, 0.7004, 0.2378, 0.7004, 0.2378, 0.7004, 0.2378, 0.7004, 0.2378, 0.7004, 0.2378, 0.7004, 0.2378, 0.7004, 0.2378, 0.7004, 0.2378, 0.7004, 0.2378, 0.7004, 0.2378, 0.7004, 0.2378, 0.7004, 0.2378, 0.7004, 0.2378, 0.7004, 0.2378, 0.7004, 0.2378, 0.7004, 0.2378, 0.7004, 0.2378, 0.7004, 0.2378, 0.7004, 0.2378, 0.7004, 0.2378, 0.7004, 0.2378, 0.7004, 0.2378, 0.7004, 0.2378, 0.7004, 0.2378, 0.7004, 0.2378, 0.7004, 0.2378, 0.7004, 0.2378, 0.7004, 0.2378, 0.7004, 0.2378, 0.7004, 0.2378, 0.7004, 0.2378, 0.7004, 0.2378, 0.7004, 0.2378, 0.7004, 0.2378, 0.7004, 0.2378, 0.7004, 0.2378, 0.7004, 0.2378, 0.7004, 0.2378, 0.7004, 0.2378, 0.7004, 0.2378, 0.7004, 0.2378, 0.7004, 0.2378, 0.7004, 0.2378, 0.7004, 0.2378, 0.7004, 0.2378, 0.7004, 0.2378, 0.7004, 0.2378, 0.7004, 0.2378, 0.7004, 0.2378, 0.7004, 0.2378, 0.7004, 0.2378, 0.7004, 0.2378, 0.7004, 0.2378, 0.7004, 0.2378, 0.7004, 0.2378, 0.7004, 0.2378, 0.7004, 0.2378, 0.7004, 0.2378, 0.7004, 0.2378, 0.7004, 0.2378, 0.7004, 0.2378, 0.7004, 0.2378, 0.7004, 0.2378, 0.7004, 0.2378, 0.7004, 0.2378, 0.7004, 0.2378, 0.7004, 0.2378, 0.7004, 0.2378, 0.7004, 0.2378, 0.7004, 0.2378, 0.7004, 0.2378, 0.7004, 0.2378, 0.7004, 0.2378, 0.7004, 0.2378, 0.7004, 0.2378, 0.7004, 0.2378, 0.7004, 0.2378, 0.7004, 0.2378, 0.7004, 0.2378, 0.7004, 0.2378, 0.7004, 0.2378, 0.7004, 0.2378, 0.7004, 0.2378, 0.7004, 0.2378, 0.7004, 0.2378, 0.7004, 0.2378, 0.7004, 0.2378, 0.7004, 0.2378, 0.7004, 0.2378, 0.7004, 0.2378, 0.7004, 0.2378, 0.7004, 0.2378, 0.7004, 0.2378, 0.7004, 0.2378, 0.7004, 0.2378, 0.7004, 0.2378])
_uv.active_render = True
_uv = me_mesh_gdtricks_pipe.uv_layers.new(name='UVMap.001')
_uv.uv.foreach_set('vector', [0.563, 0.937, 0.8213, 0.937, 0.2402, 0.9399, 0.2402, 0.9399, 0.512, 0.9324, 0.4355, 0.9351, 0.4424, 0.9351, 0.4121, 0.9351, 0.4121, 0.9395, 0.4121, 0.9395, 0.4121, 0.9351, 0.248, 0.9351, 0.248, 0.9395, 0.0498, 0.9355, 0.0498, 0.9312, 0.5127, 0.9324, 0.5127, 0.9285, 0.7028, 0.9337, 0.4355, 0.9351, 0.1709, 0.9399, 0.5693, 0.9148, 0.7993, 0.9407, 0.1797, 0.9399, 0.4121, 0.9395, 0.4121, 0.9351, 0.8691, 0.9341, 0.8691, 0.9385, 0.7021, 0.9353, 0.9453, 0.9343, 0.9395, 0.9343, 0.6943, 0.9353, 0.416, 0.936, 0.02539, 0.9319, 0.02539, 0.9348, 0.4219, 0.936, 0.4355, 0.936, 0.1377, 0.9341, 0.4414, 0.9365, 0.4355, 0.9365, 0.9453, 0.9343, 0.4229, 0.9338, 0.4229, 0.9309, 0.9395, 0.9343, 0.9453, 0.9343, 0.7021, 0.9353, 0.562, 0.9204, 0.5913, 0.9102, 0.7021, 0.9353, 0.6943, 0.9353, 0.9502, 0.929, 0.958, 0.929, 0.1711, 0.9358, 0.1799, 0.9358, 0.1799, 0.9338, 0.1711, 0.9338, 0.9502, 0.939, 0.8643, 0.9287, 0.2012, 0.937, 0.9441, 0.936, 0.6829, 0.9323, 0.6897, 0.9323, 0.6907, 0.9352, 0.6819, 0.9352, 0.2559, 0.9399, 0.2559, 0.9399, 0.9502, 0.939, 0.957, 0.937, 0.562, 0.9204, 0.0, 0.0, 0.4238, 0.9197, 0.5913, 0.9102, 0.8335, 0.9365, 0.5249, 0.9121, 0.0, 0.0, 0.6943, 0.9353, 0.2012, 0.937, 0.8643, 0.9287, 0.6826, 0.907, 0.6826, 0.9109, 0.4355, 0.9351, 0.7028, 0.9337, 0.8213, 0.937, 0.4922, 0.939, 0.6819, 0.9352, 0.6819, 0.9323, 0.6829, 0.9323, 0.6907, 0.9352, 0.6897, 0.9323, 0.6907, 0.9323, 0.8213, 0.937, 0.8213, 0.937, 0.563, 0.937, 0.4922, 0.939, 0.6826, 0.9109, 0.9385, 0.939, 0.2012, 0.937, 0.957, 0.937, 0.9502, 0.939, 0.9502, 0.939, 0.9441, 0.936, 0.4414, 0.9365, 0.1377, 0.9341, 0.1377, 0.9385, 0.1367, 0.938, 0.1367, 0.938, 0.1377, 0.9385, 0.1719, 0.9375, 0.1719, 0.937, 0.8057, 0.9407, 0.5693, 0.9148, 0.562, 0.9204, 0.9937, 0.9419, 0.4229, 0.9309, 0.4121, 0.9351, 0.4238, 0.9197, 0.8335, 0.9365, 0.6829, 0.9323, 0.6897, 0.9323, 0.6907, 0.9352, 0.6819, 0.9352, 0.5913, 0.9102, 0.4121, 0.9395, 0.4229, 0.9338, 0.9453, 0.9343, 0.4355, 0.9365, 0.4414, 0.9365, 0.6897, 0.9323, 0.6829, 0.9323, 0.4238, 0.9197, 0.4121, 0.9351, 0.4121, 0.9395, 0.5913, 0.9102, 0.6819, 0.9352, 0.1799, 0.9358, 0.02539, 0.9319, 0.6829, 0.9323, 0.02539, 0.9319, 0.6897, 0.9323, 0.4355, 0.9365, 0.6829, 0.9323, 0.4414, 0.9365, 0.4219, 0.936, 0.02539, 0.9348, 0.6897, 0.9323, 0.6897, 0.9323, 0.02539, 0.9348, 0.1711, 0.9358, 0.1711, 0.9338, 0.4121, 0.9351, 0.4229, 0.9309, 0.1799, 0.9358, 0.02539, 0.9348, 0.4121, 0.9395, 0.1711, 0.9358, 0.1799, 0.9358, 0.1711, 0.9358, 0.4121, 0.9395, 0.4121, 0.9351, 0.1711, 0.9358, 0.1799, 0.9358, 0.6819, 0.9352, 0.1711, 0.9338])
me_mesh_gdtricks_pipe.materials.append(mat_palette)
me_mesh_gdtricks_pipe.update()
me_mesh_gdtricks_pipe.normals_split_custom_set([tuple(v) for v in zip(*[iter([0.0, 1.0, 0.0, 0.0, 1.0, 0.0, 0.0, 1.0, 0.0, 0.0, 1.0, 0.0, 0.0, 1.0, 0.0, 0.0, 1.0, 0.0, 0.0, 1.0, 0.0, 1.0, 0.0, 0.0, 1.0, 0.0, 0.0, 1.0, 0.0, 0.0, 1.0, 0.0, 0.0, 0.0, 0.0, 1.0, 0.0, 0.0, 1.0, 0.0, 0.0, 1.0, 0.0, 0.0, 1.0, 0.0, 1.0, 8.46e-08, 0.0, 1.0, 8.46e-08, 0.0, 1.0, 8.46e-08, 0.0, 1.0, 8.46e-08, 1.0, -7.956e-07, 0.0, 1.0, -7.956e-07, 0.0, 1.0, -7.956e-07, 0.0, 1.0, -7.956e-07, 0.0, 0.5547, 0.0, -0.8321, 0.5547, 0.0, -0.8321, 0.5523, 0.2134, -0.8059, 0.5523, -0.2134, -0.8059, 0.0, 1.0, -2.426e-06, 0.0, 1.0, -2.426e-06, 0.0, 1.0, -2.426e-06, 0.0, 1.0, -2.426e-06, 0.0, -1.0, 0.0, 0.0, -1.0, 0.0, 0.0, -1.0, 0.0, 0.0, -1.0, 0.0, 0.0, 0.0, 1.0, 0.0, 0.0, 1.0, 0.0, 0.0, 1.0, 0.0, 0.0, 1.0, 0.0, 0.0, -1.0, 0.0, 0.0, -1.0, 0.0, 0.0, -1.0, 0.0, 0.0, -1.0, 0.0, 1.0, 0.0, 0.0, 1.0, 0.0, 0.0, 1.0, 0.0, 0.0, 1.0, 0.0, 0.0, 0.0, 1.0, 0.0, 0.0, 1.0, 0.0, 0.0, 1.0, 0.0, 0.0, 1.0, 0.6944, -0.01247, -0.7195, 0.6944, 0.01252, -0.7194, 0.832, 0.0, -0.5547, 0.832, 0.0, -0.5547, 0.0, -1.0, 3.204e-07, 0.0, -1.0, 3.204e-07, 0.0, -1.0, 3.204e-07, 0.0, -1.0, 3.204e-07, 0.9487, 0.0, -0.3162, 0.9487, 0.0, -0.3162, 0.9487, 0.0, -0.3162, 0.9487, 0.0, -0.3162, 0.0, -1.0, 0.0, 0.0, -1.0, 0.0, 0.0, -1.0, 0.0, 0.0, -1.0, 0.0, 0.0, 1.0, 3.234e-06, 0.0, 1.0, 3.234e-06, 0.0, 1.0, 3.234e-06, 0.0, 1.0, 3.234e-06, 0.0, 1.0, 0.0, 0.0, 1.0, 0.0, 0.0, 1.0, 0.0, 0.0, 1.0, 0.0, 0.0, -1.0, -1.519e-07, 0.0, -1.0, -1.519e-07, 0.0, -1.0, -1.519e-07, 0.0, -1.0, -1.519e-07, 0.0, 1.0, -3.197e-07, 0.0, 1.0, -3.197e-07, 0.0, 1.0, -3.197e-07, 0.0, 1.0, -3.197e-07, 0.9487, 0.0, -0.3162, 0.9487, 0.0, -0.3162, 0.9487, 0.0, -0.3162, 0.9487, 0.0, -0.3162, 0.9487, 0.0, -0.3162, 0.9487, 0.0, -0.3162, 0.0, 1.0, 0.0, 0.0, 1.0, 0.0, 0.0, 1.0, 0.0, 0.0, 1.0, 0.0, 0.0, -1.0, 0.0, 0.0, -1.0, 0.0, 0.0, -1.0, 0.0, 0.0, -1.0, -2.087e-07, 0.0, -1.0, -2.087e-07, 0.0, -1.0, -2.087e-07, 0.0, -1.0, -2.087e-07, -7.738e-07, 0.0, 1.0, -7.738e-07, 0.0, 1.0, -7.738e-07, 0.0, 1.0, -7.738e-07, 0.0, 1.0, 0.0, 0.0, 1.0, 0.0, 0.0, 1.0, 0.0, 0.0, 1.0, 0.0, 0.0, 1.0, 1.0, 0.0, 0.0, 1.0, 0.0, 0.0, 1.0, 0.0, 0.0, 1.0, 0.0, 0.0, 0.9998, -0.002335, -0.01865, 0.9998, -0.002335, -0.01865, 0.9998, -0.002335, -0.01865, 0.9998, -0.002335, -0.01865, 0.0, 0.991, 0.1338, 0.0, 0.991, 0.1338, 0.0, 0.991, 0.1338, 0.0, 0.991, 0.1338, -0.9998, -0.002335, -0.01865, -0.9998, -0.002335, -0.01865, -0.9998, -0.002335, -0.01865, -0.9998, -0.002335, -0.01865, 0.0, 1.0, -2.08e-07, 0.0, 1.0, -2.08e-07, 0.0, 1.0, -2.08e-07, 0.0, 1.0, -2.08e-07, 0.0, 0.0, 1.0, 0.0, 0.0, 1.0, 0.0, 0.0, 1.0, 0.0, 0.0, 1.0, 0.9992, -0.03706, -0.01353, 0.9829, 0.07388, 0.1686, 0.9992, -0.03706, -0.01353, 0.9992, -0.03706, -0.01353, 0.9998, -0.02008, -0.008141, 0.9998, -0.02008, -0.008141, 0.9998, -0.02008, -0.008141, 0.9998, -0.02008, -0.008141, -0.9998, -0.02008, -0.008142, -0.9998, -0.02008, -0.008142, -0.9998, -0.02008, -0.008142, -0.9998, -0.02008, -0.008142, -0.9992, -0.03707, -0.01353, -0.9992, -0.03707, -0.01353, -0.9829, 0.07389, 0.1685, -0.9992, -0.03707, -0.01353, 0.9991, -0.0122, -0.03977, 0.9991, -0.0122, -0.03977, 0.9765, 0.1952, -0.09173, -0.9991, -0.0122, -0.03977, -0.9991, -0.0122, -0.03977, -0.9765, 0.1952, -0.09176, 0.2134, 0.2985, 0.9302, -0.2134, 0.2985, 0.9303, 0.0, 0.2933, 0.956, 0.0, 0.2933, 0.956, -0.01247, 0.6944, 0.7195, 0.01252, 0.6944, 0.7195, 0.0, 0.832, 0.5547, 0.0, 0.832, 0.5547])] * 3)])
me_mesh_gdtricks_walls = bpy.data.meshes.new('mesh_gdtricks_walls')
me_mesh_gdtricks_walls.from_pydata([(33.34, 40.46, 9.372), (16.16, -21.86, 9.372), (22.56, -15.46, 9.372), (33.34, -32.64, 9.372), (-15.84, 22.94, 9.372), (-22.24, 16.54, 9.372), (-33.03, 40.46, 9.372), (-33.03, -32.64, 9.372), (-22.24, -21.86, 9.372), (22.56, -15.46, -0.3328), (16.16, -21.86, -0.3328), (-22.24, 16.54, -0.3328), (-15.84, 22.94, -0.3328), (22.56, 22.94, -0.3328), (22.56, 22.94, 9.372), (-22.24, -21.86, -0.3328), (-8.005, 22.94, 1.536), (-9.644, 22.94, 1.536), (-9.644, 22.94, -0.3328), (-8.005, 22.94, -0.3328)], [], [(1, 3, 2), (9, 10, 1, 2), (7, 3, 1, 8), (4, 6, 5), (0, 6, 4, 14), (3, 0, 14, 2), (10, 15, 8, 1), (9, 2, 14, 13), (11, 5, 8, 15), (18, 17, 4, 12), (5, 6, 7, 8), (4, 17, 16, 14), (11, 12, 4, 5), (13, 14, 16, 19)])
_uv = me_mesh_gdtricks_walls.uv_layers.new(name='UVMap')
_uv.uv.foreach_set('vector', [0.489, 0.7998, 0.489, 0.7998, 0.489, 0.7998, 0.4502, 0.8626, 0.4502, 0.8626, 0.4502, 0.8626, 0.4502, 0.8626, 0.489, 0.7998, 0.489, 0.7998, 0.489, 0.7998, 0.489, 0.7998, 0.489, 0.7998, 0.489, 0.7998, 0.489, 0.7998, 0.489, 0.7998, 0.489, 0.7998, 0.489, 0.7998, 0.489, 0.7998, 0.489, 0.7998, 0.489, 0.7998, 0.489, 0.7998, 0.489, 0.7998, 0.4502, 0.8626, 0.4502, 0.8626, 0.4502, 0.8626, 0.4502, 0.8626, 0.4502, 0.8626, 0.4502, 0.8626, 0.4502, 0.8626, 0.4502, 0.8626, 0.4502, 0.8626, 0.4502, 0.8626, 0.4502, 0.8626, 0.4502, 0.8626, 0.4502, 0.8626, 0.4502, 0.8626, 0.4502, 0.8626, 0.4502, 0.8626, 0.489, 0.7998, 0.489, 0.7998, 0.489, 0.7998, 0.489, 0.7998, 0.4502, 0.8626, 0.4502, 0.8626, 0.4502, 0.8626, 0.4502, 0.8626, 0.4502, 0.8626, 0.4502, 0.8626, 0.4502, 0.8626, 0.4502, 0.8626, 0.4502, 0.8626, 0.4502, 0.8626, 0.4502, 0.8626, 0.4502, 0.8626])
_uv.active_render = True
_uv = me_mesh_gdtricks_walls.uv_layers.new(name='UVMap.001')
_uv.uv.foreach_set('vector', [0.7529, 0.9565, 0.0, 0.0, 0.5127, 0.9847, 0.6924, 0.9731, 0.7549, 0.9907, 0.7529, 0.9565, 0.7334, 0.9822, 0.0, 0.0, 0.0, 0.0, 0.7529, 0.9565, 0.8604, 0.8972, 0.7275, 0.9438, 0.0, 0.0, 0.7783, 0.9558, 0.0, 0.0, 0.0, 0.0, 0.7275, 0.9438, 0.7002, 0.9959, 0.0, 0.0, 0.0, 0.0, 0.7002, 0.9959, 0.5127, 0.9847, 0.6924, 0.9731, 0.0, 0.0, 0.0, 0.0, 0.7334, 0.9822, 0.6924, 0.9731, 0.7334, 0.9822, 0.0, 0.0, 0.0, 0.0, 0.7158, 0.9497, 0.7783, 0.9558, 0.0, 0.0, 0.0, 0.0, 0.2925, 0.4033, 0.2925, 0.4062, 0.7275, 0.9438, 0.7124, 0.4136, 0.7783, 0.9558, 0.0, 0.0, 0.0, 0.0, 0.6025, 0.8972, 0.7275, 0.9438, 0.8101, 0.4065, 0.8101, 0.4023, 0.7002, 0.9959, 0.7158, 0.9497, 0.7124, 0.4136, 0.7275, 0.9438, 0.7783, 0.9558, 0.0, 0.0, 0.7002, 0.9959, 0.3887, 0.4048, 0.3885, 0.4023])
me_mesh_gdtricks_walls.materials.append(mat_palette)
me_mesh_gdtricks_walls.update()
me_mesh_gdtricks_walls.normals_split_custom_set([tuple(v) for v in zip(*[iter([0.0, 0.0, 1.0, 0.0, 0.0, 1.0, 0.0, 0.0, 1.0, -0.8905, -0.05994, 0.4509, -0.4956, 0.6131, -0.6152, -0.6782, 0.7284, 0.09712, -0.7129, 0.6711, -0.2036, 0.0, 0.0, 1.0, 0.0, 0.0, 1.0, 0.0, 0.0, 1.0, 0.0, 0.0, 1.0, 0.0, 0.0, 1.0, 0.0, 0.0, 1.0, 0.0, 0.0, 1.0, 0.0, 0.0, 1.0, 0.0, 0.0, 1.0, 0.0, 0.0, 1.0, 0.0, 0.0, 1.0, -1.015e-07, 0.0, 1.0, -1.015e-07, 0.0, 1.0, -1.015e-07, 0.0, 1.0, -1.015e-07, 0.0, 1.0, 0.5371, 0.784, -0.3113, 0.417, 0.8077, 0.4169, 0.0, 1.0, 0.0, 0.09926, 0.9946, -0.02901, -0.5873, 0.5716, 0.573, -0.9786, 0.1985, -0.05426, -0.7071, -0.53, -0.4681, -0.6971, -0.4509, 0.5574, 1.0, 0.0, 0.0, 1.0, 0.0, 0.0, 1.0, 0.0, 0.0, 0.8077, 0.4169, 0.417, -4.967e-08, -1.0, 1.846e-07, -4.967e-08, -1.0, 1.846e-07, -4.967e-08, -1.0, 1.846e-07, -4.967e-08, -1.0, 1.846e-07, 5.074e-08, 0.0, 1.0, 5.074e-08, 0.0, 1.0, 5.074e-08, 0.0, 1.0, 5.074e-08, 0.0, 1.0, 0.0, -1.0, 7.781e-07, 0.0, -1.0, 7.781e-07, 0.0, -1.0, 7.781e-07, 0.0, -1.0, 7.781e-07, 0.7071, -0.7071, 8.685e-08, 0.7071, -0.7071, 8.685e-08, 0.7071, -0.7071, 8.685e-08, 0.7071, -0.7071, 8.685e-08, -0.5574, -0.6971, 0.4509, 1.008e-08, -1.0, 0.0, 1.008e-08, -1.0, 0.0, 1.008e-08, -1.0, 0.0])] * 3)])
me_mesh_gdtricks_floor = bpy.data.meshes.new('mesh_gdtricks_floor')
me_mesh_gdtricks_floor.from_pydata([(-22.58, 23.12, -0.2467), (22.79, 23.12, -0.2467), (-22.58, -22.04, -0.2467), (22.79, -22.04, -0.2467)], [], [(1, 0, 2, 3)])
_uv = me_mesh_gdtricks_floor.uv_layers.new(name='UVMap')
_uv.uv.foreach_set('vector', [0.4265, 0.8008, 0.4265, 0.8008, 0.4265, 0.8008, 0.4265, 0.8008])
_uv.active_render = True
_uv = me_mesh_gdtricks_floor.uv_layers.new(name='UVMap.001')
_uv.uv.foreach_set('vector', [0.0, 0.0, 0.0, 0.0, 0.05957, 0.9849, 0.749, 0.9897])
me_mesh_gdtricks_floor.materials.append(mat_palette)
me_mesh_gdtricks_floor.update()
me_mesh_gdtricks_floor.normals_split_custom_set([tuple(v) for v in zip(*[iter([0.0, 0.0, 1.0, 0.0, 0.0, 1.0, 0.0, 0.0, 1.0, 0.0, 0.0, 1.0])] * 3)])
me_mesh_gdtricks_burrow = bpy.data.meshes.new('mesh_gdtricks_burrow')
me_mesh_gdtricks_burrow.from_pydata([(-9.585, 23.33, 0.3534), (-9.55, 23.38, 1.436), (-9.674, 23.19, 1.553), (-7.774, 21.38, 0.3534), (-8.274, 23.19, 1.553), (-7.974, 21.58, 0.3463), (-9.674, 21.58, 0.3463), (-7.974, 21.7, 0.3463), (-9.674, 21.58, 1.553), (-9.55, 23.38, 0.1532), (-7.974, 23.0, 1.553), (-7.974, 21.58, 1.553), (-9.674, 23.0, 1.553), (-9.55, 21.7, 1.436), (-8.399, 23.38, 0.1532), (-8.399, 22.94, 1.436), (-7.974, 21.7, 1.436), (-9.55, 21.7, 0.3463), (-9.674, 23.0, 0.1532), (-8.399, 22.94, 0.3463), (-8.399, 23.38, 1.436), (-9.674, 23.38, 0.1532), (-8.274, 23.38, 1.553), (-9.674, 23.38, 1.553), (-7.974, 23.0, 0.1532), (-8.274, 23.38, 0.1533), (-7.974, 22.82, 0.3463), (-8.399, 22.82, 1.436), (-8.399, 22.82, 0.3463), (-7.974, 22.82, 1.436), (-9.874, 23.0, 0.3534), (-8.399, 23.33, 0.3534), (-7.274, 20.98, -0.3328), (-10.17, 23.0, -0.04697), (-10.37, 23.0, -0.3328), (-7.274, 23.0, -0.04697), (-10.17, 23.0, 0.1532), (-7.474, 23.0, -0.04697), (-7.474, 23.0, 0.1532), (-9.874, 23.0, 0.1532), (-7.274, 20.98, -0.04697), (-10.37, 20.98, -0.3328), (-7.274, 23.0, -0.3328), (-10.37, 20.98, -0.04697), (-10.37, 23.0, -0.04697), (-7.474, 21.18, 0.1532), (-9.874, 21.38, 0.3534), (-9.874, 21.38, 0.1532), (-10.17, 21.18, 0.1532), (-7.774, 23.0, 0.1532), (-7.774, 23.0, 0.3534), (-7.774, 21.38, 0.1532), (-10.17, 21.18, -0.04697), (-7.474, 21.18, -0.04697), (-9.674, 23.19, 0.1532), (-8.274, 23.19, 0.1533), (-9.585, 23.33, 0.1532), (-8.399, 23.33, 0.1532)], [], [(10, 12, 8, 11), (13, 1, 15, 27), (11, 8, 6, 5), (19, 15, 20, 14), (10, 11, 16, 29), (15, 1, 20), (50, 3, 51, 49), (23, 21, 54, 2), (13, 16, 7, 17), (32, 40, 43, 41), (13, 17, 9, 1), (12, 18, 6, 8), (20, 1, 23, 22), (14, 20, 22, 25), (43, 44, 34, 41), (38, 45, 53, 37), (16, 11, 5, 7), (21, 23, 1, 9), (46, 47, 51, 3), (13, 27, 29, 16), (28, 26, 29, 27), (24, 10, 29, 26), (15, 19, 28, 27), (46, 30, 39, 47), (51, 47, 48, 45), (48, 52, 53, 45), (48, 36, 33, 52), (35, 40, 32, 42), (44, 43, 52, 33), (0, 31, 57, 56), (48, 47, 39, 36), (52, 43, 40, 53), (3, 50, 30, 46), (45, 38, 49, 51), (53, 40, 35, 37), (25, 22, 4, 55), (0, 30, 50, 31), (22, 23, 2, 4)])
_uv = me_mesh_gdtricks_burrow.uv_layers.new(name='UVMap')
_uv.uv.foreach_set('vector', [0.7004, 0.2378, 0.7004, 0.2378, 0.7004, 0.2378, 0.7004, 0.2378, 0.7004, 0.2378, 0.7004, 0.2378, 0.7004, 0.2378, 0.7004, 0.2378, 0.7004, 0.2378, 0.7004, 0.2378, 0.7004, 0.2378, 0.7004, 0.2378, 0.7004, 0.2378, 0.7004, 0.2378, 0.7004, 0.2378, 0.7004, 0.2378, 0.7004, 0.2378, 0.7004, 0.2378, 0.7004, 0.2378, 0.7004, 0.2378, 0.7004, 0.2378, 0.7004, 0.2378, 0.7004, 0.2378, 0.4502, 0.8626, 0.4502, 0.8626, 0.4502, 0.8626, 0.4502, 0.8626, 0.7004, 0.2378, 0.7004, 0.2378, 0.7004, 0.2378, 0.7004, 0.2378, 0.7004, 0.2378, 0.7004, 0.2378, 0.7004, 0.2378, 0.7004, 0.2378, 0.4502, 0.8626, 0.4502, 0.8626, 0.4502, 0.8626, 0.4502, 0.8626, 0.7004, 0.2378, 0.7004, 0.2378, 0.7004, 0.2378, 0.7004, 0.2378, 0.7004, 0.2378, 0.7004, 0.2378, 0.7004, 0.2378, 0.7004, 0.2378, 0.7004, 0.2378, 0.7004, 0.2378, 0.7004, 0.2378, 0.7004, 0.2378, 0.7004, 0.2378, 0.7004, 0.2378, 0.7004, 0.2378, 0.7004, 0.2378, 0.4502, 0.8626, 0.4502, 0.8626, 0.4502, 0.8626, 0.4502, 0.8626, 0.4502, 0.8626, 0.4502, 0.8626, 0.4502, 0.8626, 0.4502, 0.8626, 0.7004, 0.2378, 0.7004, 0.2378, 0.7004, 0.2378, 0.7004, 0.2378, 0.7004, 0.2378, 0.7004, 0.2378, 0.7004, 0.2378, 0.7004, 0.2378, 0.4502, 0.8626, 0.4502, 0.8626, 0.4502, 0.8626, 0.4502, 0.8626, 0.7004, 0.2378, 0.7004, 0.2378, 0.7004, 0.2378, 0.7004, 0.2378, 0.7004, 0.2378, 0.7004, 0.2378, 0.7004, 0.2378, 0.7004, 0.2378, 0.7004, 0.2378, 0.7004, 0.2378, 0.7004, 0.2378, 0.7004, 0.2378, 0.7004, 0.2378, 0.7004, 0.2378, 0.7004, 0.2378, 0.7004, 0.2378, 0.4502, 0.8626, 0.4502, 0.8626, 0.4502, 0.8626, 0.4502, 0.8626, 0.4265, 0.8008, 0.4265, 0.8008, 0.4265, 0.8008, 0.4265, 0.8008, 0.4502, 0.8626, 0.4502, 0.8626, 0.4502, 0.8626, 0.4502, 0.8626, 0.4502, 0.8626, 0.4502, 0.8626, 0.4502, 0.8626, 0.4502, 0.8626, 0.4502, 0.8626, 0.4502, 0.8626, 0.4502, 0.8626, 0.4502, 0.8626, 0.4265, 0.8008, 0.4265, 0.8008, 0.4265, 0.8008, 0.4265, 0.8008, 0.4265, 0.8008, 0.4265, 0.8008, 0.4265, 0.8008, 0.4265, 0.8008, 0.4265, 0.8008, 0.4265, 0.8008, 0.4265, 0.8008, 0.4265, 0.8008, 0.4265, 0.8008, 0.4265, 0.8008, 0.4265, 0.8008, 0.4265, 0.8008, 0.4265, 0.8008, 0.4265, 0.8008, 0.4265, 0.8008, 0.4265, 0.8008, 0.4265, 0.8008, 0.4265, 0.8008, 0.4265, 0.8008, 0.4265, 0.8008, 0.4265, 0.8008, 0.4265, 0.8008, 0.4265, 0.8008, 0.4265, 0.8008, 0.7004, 0.2378, 0.7004, 0.2378, 0.7004, 0.2378, 0.7004, 0.2378, 0.4265, 0.8008, 0.4265, 0.8008, 0.4265, 0.8008, 0.4265, 0.8008, 0.7004, 0.2378, 0.7004, 0.2378, 0.7004, 0.2378, 0.7004, 0.2378])
_uv.active_render = True
_uv = me_mesh_gdtricks_burrow.uv_layers.new(name='UVMap.001')
_uv.uv.foreach_set('vector', [0.8101, 0.4023, 0.8101, 0.4065, 0.8074, 0.4065, 0.8074, 0.4023, 0.4177, 0.4058, 0.3745, 0.4058, 0.9126, 0.4087, 0.3899, 0.4048, 0.2207, 0.4062, 0.2249, 0.4062, 0.2249, 0.4033, 0.2207, 0.4033, 0.9126, 0.4062, 0.9126, 0.4087, 0.9136, 0.4087, 0.9136, 0.4062, 0.3887, 0.4048, 0.573, 0.4062, 0.5735, 0.4058, 0.3887, 0.4048, 0.9126, 0.4087, 0.3745, 0.4058, 0.8911, 0.4055, 0.04834, 0.4043, 0.04517, 0.4043, 0.04517, 0.4038, 0.04834, 0.4038, 0.4063, 0.4333, 0.4175, 0.4407, 0.4175, 0.4407, 0.4063, 0.4333, 0.4177, 0.4058, 0.4141, 0.4058, 0.4141, 0.4033, 0.4177, 0.4033, 0.7834, 0.4048, 0.7834, 0.4053, 0.791, 0.4053, 0.791, 0.4048, 0.3713, 0.4058, 0.3735, 0.4033, 0.3745, 0.4033, 0.3745, 0.4058, 0.2925, 0.4062, 0.2925, 0.4033, 0.2898, 0.4033, 0.2898, 0.4062, 0.8911, 0.4055, 0.8911, 0.408, 0.8883, 0.408, 0.8838, 0.4055, 0.9136, 0.4062, 0.8911, 0.4055, 0.8914, 0.4332, 0.9126, 0.4374, 0.5442, 0.4053, 0.5483, 0.4053, 0.5483, 0.4048, 0.5442, 0.4048, 0.9478, 0.4058, 0.9441, 0.4058, 0.9441, 0.4053, 0.9478, 0.4053, 0.5735, 0.4058, 0.573, 0.4062, 0.2039, 0.4043, 0.2043, 0.4043, 0.4175, 0.4407, 0.4063, 0.4333, 0.3745, 0.4058, 0.3745, 0.4033, 0.3455, 0.4043, 0.3455, 0.4038, 0.3403, 0.4038, 0.3403, 0.4043, 0.4177, 0.4058, 0.3899, 0.4048, 0.3887, 0.4048, 0.5735, 0.4058, 0.3899, 0.4023, 0.3888, 0.4028, 0.3887, 0.4048, 0.3899, 0.4048, 0.3885, 0.4023, 0.3887, 0.4048, 0.3887, 0.4048, 0.3885, 0.4023, 0.9126, 0.4087, 0.9126, 0.4062, 0.9126, 0.4062, 0.9126, 0.4087, 0.9495, 0.4053, 0.9526, 0.4053, 0.9526, 0.4048, 0.9495, 0.4048, 0.2942, 0.4009, 0.9915, 0.405, 0.991, 0.4058, 0.04956, 0.4041, 0.9897, 0.4058, 0.9897, 0.4053, 0.9832, 0.4053, 0.9832, 0.4058, 0.823, 0.4058, 0.8267, 0.4058, 0.8267, 0.4053, 0.823, 0.4053, 0.5542, 0.4053, 0.55, 0.4053, 0.55, 0.4048, 0.5542, 0.4048, 0.8325, 0.4053, 0.8284, 0.4053, 0.8289, 0.4048, 0.8325, 0.4048, 0.3745, 0.4033, 0.9136, 0.4062, 0.9136, 0.4062, 0.3745, 0.4033, 0.991, 0.4058, 0.9915, 0.405, 0.9946, 0.405, 0.9946, 0.4058, 0.8289, 0.4048, 0.8284, 0.4053, 0.2424, 0.4036, 0.7595, 0.4001, 0.1575, 0.4058, 0.2019, 0.4023, 0.1931, 0.4055, 0.1926, 0.406, 0.04956, 0.4041, 0.05322, 0.4041, 0.05322, 0.4048, 0.2942, 0.4009, 0.7595, 0.4001, 0.2424, 0.4036, 0.2466, 0.4036, 0.2466, 0.4041, 0.9126, 0.4374, 0.8914, 0.4332, 0.8914, 0.4332, 0.9126, 0.4374, 0.3745, 0.4033, 0.3735, 0.4033, 0.9126, 0.4062, 0.9136, 0.4062, 0.8838, 0.4055, 0.8883, 0.408, 0.8883, 0.408, 0.8838, 0.4055])
me_mesh_gdtricks_burrow.materials.append(mat_palette)
me_mesh_gdtricks_burrow.update()
me_mesh_gdtricks_burrow.normals_split_custom_set([tuple(v) for v in zip(*[iter([0.0, 0.0, 1.0, 0.0, 0.0, 1.0, 0.0, 0.0, 1.0, 0.0, 0.0, 1.0, -1.004e-07, 0.0, -1.0, -1.004e-07, 0.0, -1.0, -1.004e-07, 0.0, -1.0, -1.004e-07, 0.0, -1.0, 0.0, -1.0, 0.0, 0.0, -1.0, 0.0, 0.0, -1.0, 0.0, 0.0, -1.0, 0.0, -1.0, 0.0, 0.0, -1.0, 0.0, 0.0, -1.0, 0.0, 0.0, -1.0, 0.0, 0.0, 1.0, 0.0, 0.0, 1.0, 0.0, 0.0, 1.0, 0.0, 0.0, 1.0, 0.0, 0.0, 0.0, 0.0, -1.0, 0.0, 0.0, -1.0, 0.0, 0.0, -1.0, 1.0, 0.0, 0.0, 1.0, 0.0, 0.0, 1.0, 0.0, 0.0, 1.0, 0.0, 0.0, -1.0, 0.0, 0.0, -1.0, 0.0, 0.0, -1.0, 0.0, 0.0, -1.0, 0.0, 0.0, 0.0, 1.0, 0.0, 0.0, 1.0, 0.0, 0.0, 1.0, 0.0, 0.0, 1.0, 0.0, 0.0, -1.0, 0.0, 0.0, -1.0, 0.0, 0.0, -1.0, 0.0, 0.0, -1.0, 0.0, 1.0, 0.0, 0.0, 1.0, 0.0, 0.0, 1.0, 0.0, 0.0, 1.0, 0.0, 0.0, -1.0, 0.0, 0.0, -1.0, 0.0, 0.0, -1.0, 0.0, 0.0, -1.0, 0.0, 0.0, 0.0, 1.0, 0.0, 0.0, 1.0, 0.0, 0.0, 1.0, 0.0, 0.0, 1.0, 0.0, 0.0, 1.0, 0.0, 0.0, 1.0, 0.0, 0.0, 1.0, 0.0, 0.0, 1.0, 0.0, -1.0, 0.0, 0.0, -1.0, 0.0, 0.0, -1.0, 0.0, 0.0, -1.0, 0.0, 0.0, 1.0, 0.0, 0.0, 1.0, 0.0, 0.0, 1.0, 0.0, 0.0, 1.0, 0.0, 0.0, 1.0, 0.0, 0.0, 1.0, 0.0, 0.0, 1.0, 0.0, 0.0, 1.0, 0.0, 0.0, 0.0, 1.0, 0.0, 0.0, 1.0, 0.0, 0.0, 1.0, 0.0, 0.0, 1.0, 0.0, 0.0, -1.0, 0.0, 0.0, -1.0, 0.0, 0.0, -1.0, 0.0, 0.0, -1.0, 0.0, 0.0, 0.0, -1.0, 0.0, 0.0, -1.0, 0.0, 0.0, -1.0, 0.0, 0.0, -1.0, 0.0, -1.0, 0.0, 0.0, -1.0, 0.0, 0.0, -1.0, 0.0, 0.0, -1.0, 0.0, 1.0, 4.299e-06, 0.0, 1.0, 4.299e-06, 0.0, 1.0, 4.299e-06, 0.0, 1.0, 4.299e-06, 0.0, -1.0, 0.0, 0.0, -1.0, 0.0, 0.0, -1.0, 0.0, 0.0, -1.0, 0.0, 0.0, -1.0, 0.0, 0.0, -1.0, 0.0, 0.0, -1.0, 0.0, 0.0, -1.0, 0.0, 0.0, 0.0, 0.0, 1.0, 0.0, 0.0, 1.0, 0.0, 0.0, 1.0, 0.0, 0.0, 1.0, 0.0, -1.0, 0.0, 0.0, -1.0, 0.0, 0.0, -1.0, 0.0, 0.0, -1.0, 0.0, -1.0, 0.0, 0.0, -1.0, 0.0, 0.0, -1.0, 0.0, 0.0, -1.0, 0.0, 0.0, 1.0, 0.0, 0.0, 1.0, 0.0, 0.0, 1.0, 0.0, 0.0, 1.0, 0.0, 0.0, 0.0, 0.0, 1.0, 0.0, 0.0, 1.0, 0.0, 0.0, 1.0, 0.0, 0.0, 1.0, 0.0, 1.0, 0.0, 0.0006863, 1.0, -0.0003426, -0.0003426, 1.0, -0.0006863, 0.0, 1.0, 0.0, 2.888e-08, 0.0, 1.0, 2.888e-08, 0.0, 1.0, 2.888e-08, 0.0, 1.0, 2.888e-08, 0.0, 1.0, 0.0, 0.0, 1.0, 0.0, 0.0, 1.0, 0.0, 0.0, 1.0, 0.0, 0.0, 1.0, 0.0, 0.0, 1.0, 0.0, 0.0, 1.0, 0.0, 0.0, 1.0, 0.0, 0.0, 1.0, -2.889e-08, 0.0, 1.0, -2.889e-08, 0.0, 1.0, -2.889e-08, 0.0, 1.0, -2.889e-08, 0.0, 1.0, 0.0, 0.0, 1.0, 0.0, 0.0, 1.0, 0.0, 0.0, 1.0, 0.0, 0.0, 1.0, 1.0, 0.0, 0.0, 1.0, 0.0, 0.0, 1.0, 0.0, 0.0, 1.0, 0.0, 0.0, 0.0, 0.0, 1.0, 0.0, 0.0, 1.0, 0.0, 0.0, 1.0, -0.0005042, 0.000578, 1.0, 0.0, 0.0, 1.0, 0.0, 0.0, 1.0, 0.0, 0.0, 1.0, 0.0, 0.0, 1.0])] * 3)])

# ---- objects
ob_mdl_destructo = bpy.data.objects.new('mdl_destructo', me_mesh_gdtricks_destructo)
ob_asset_steps = bpy.data.objects.new('asset_steps', me_mesh_gdtricks_steps)
ob_asset_ring = bpy.data.objects.new('asset_ring', me_mesh_gdtricks_ring)
ob_asset_pole = bpy.data.objects.new('asset_pole', me_mesh_gdtricks_pole)
ob_asset_target = bpy.data.objects.new('asset_target', me_mesh_gdtricks_target)
ob_mdl_pole_1 = bpy.data.objects.new('mdl_pole_1', me_mesh_gdtricks_pole)
ob_mdl_pole_2 = bpy.data.objects.new('mdl_pole_2', me_mesh_gdtricks_pole)
ob_mdl_pole_3 = bpy.data.objects.new('mdl_pole_3', me_mesh_gdtricks_pole)
ob_mdl_pole_4 = bpy.data.objects.new('mdl_pole_4', me_mesh_gdtricks_pole)
ob_mdl_target_2 = bpy.data.objects.new('mdl_target_2', me_mesh_gdtricks_target)
ob_mdl_ring_2 = bpy.data.objects.new('mdl_ring_2', me_mesh_gdtricks_ring)
ob_mdl_ring_1 = bpy.data.objects.new('mdl_ring_1', me_mesh_gdtricks_ring)
ob_mdl_steps_1 = bpy.data.objects.new('mdl_steps_1', me_mesh_gdtricks_steps)
ob_mdl_steps_2 = bpy.data.objects.new('mdl_steps_2', me_mesh_gdtricks_steps)
ob_mdl_pipe = bpy.data.objects.new('mdl_pipe', me_mesh_gdtricks_pipe)
ob_mdl_walls = bpy.data.objects.new('mdl_walls', me_mesh_gdtricks_walls)
ob_mdl_floor = bpy.data.objects.new('mdl_floor', me_mesh_gdtricks_floor)
ob_mdl_target_1 = bpy.data.objects.new('mdl_target_1', me_mesh_gdtricks_target)
ob_mdl_burrow = bpy.data.objects.new('mdl_burrow', me_mesh_gdtricks_burrow)

# ---- transforms, parenting, visibility, modifiers, constraints
ob_mdl_destructo.location = (-7.934, 24.29, 1.021)
ob_mdl_destructo.rotation_mode = 'QUATERNION'
ob_mdl_destructo.rotation_quaternion = (1.0, 0.0, 0.0, 0.0)
ob_asset_steps.location = (17.76, 18.14, -19.32)
ob_asset_steps.rotation_mode = 'QUATERNION'
ob_asset_steps.rotation_quaternion = (1.0, 0.0, 0.0, 0.0)
ob_asset_ring.location = (18.56, 18.94, -18.29)
ob_asset_ring.rotation_mode = 'QUATERNION'
ob_asset_ring.rotation_quaternion = (1.0, 0.0, 0.0, 0.0)
ob_asset_pole.location = (20.76, 3.544, -19.42)
ob_asset_pole.rotation_mode = 'QUATERNION'
ob_asset_pole.rotation_quaternion = (1.0, 0.0, 0.0, 0.0)
ob_asset_target.location = (19.41, -18.7, -13.72)
ob_asset_target.rotation_mode = 'QUATERNION'
ob_asset_target.rotation_quaternion = (1.0, 0.0, 0.0, 0.0)
ob_mdl_pole_1.location = (20.76, -2.456, -0.3533)
ob_mdl_pole_1.rotation_mode = 'QUATERNION'
ob_mdl_pole_1.rotation_quaternion = (1.0, 0.0, 0.0, 0.0)
ob_mdl_pole_2.location = (20.76, -0.4558, -0.3533)
ob_mdl_pole_2.rotation_mode = 'QUATERNION'
ob_mdl_pole_2.rotation_quaternion = (1.0, 0.0, 0.0, 0.0)
ob_mdl_pole_3.location = (20.76, 1.544, -0.3533)
ob_mdl_pole_3.rotation_mode = 'QUATERNION'
ob_mdl_pole_3.rotation_quaternion = (1.0, 0.0, 0.0, 0.0)
ob_mdl_pole_4.location = (20.76, 3.544, -0.3533)
ob_mdl_pole_4.rotation_mode = 'QUATERNION'
ob_mdl_pole_4.rotation_quaternion = (1.0, 0.0, 0.0, 0.0)
ob_mdl_target_2.location = (-19.09, 19.77, 5.353)
ob_mdl_target_2.rotation_mode = 'QUATERNION'
ob_mdl_target_2.rotation_quaternion = (4.371e-08, 0.0, 0.0, -1.0)
ob_mdl_ring_2.location = (-18.24, -17.86, 0.7778)
ob_mdl_ring_2.rotation_mode = 'QUATERNION'
ob_mdl_ring_2.rotation_quaternion = (1.0, 0.0, 0.0, 0.0)
ob_mdl_ring_1.location = (18.56, 18.94, 0.7778)
ob_mdl_ring_1.rotation_mode = 'QUATERNION'
ob_mdl_ring_1.rotation_quaternion = (1.0, 0.0, 0.0, 0.0)
ob_mdl_steps_1.location = (17.76, 18.14, -0.2467)
ob_mdl_steps_1.rotation_mode = 'QUATERNION'
ob_mdl_steps_1.rotation_quaternion = (1.0, 0.0, 0.0, 0.0)
ob_mdl_steps_2.location = (-17.44, -17.06, -0.2467)
ob_mdl_steps_2.rotation_mode = 'QUATERNION'
ob_mdl_steps_2.rotation_quaternion = (4.371e-08, 0.0, 0.0, -1.0)
ob_mdl_pipe.location = (0.0, 0.0, 0.0)
ob_mdl_pipe.rotation_mode = 'QUATERNION'
ob_mdl_pipe.rotation_quaternion = (1.0, 0.0, 0.0, 0.0)
ob_mdl_walls.location = (0.0, 0.0, 0.0)
ob_mdl_walls.rotation_mode = 'QUATERNION'
ob_mdl_walls.rotation_quaternion = (1.0, 0.0, 0.0, 0.0)
ob_mdl_floor.location = (0.0, 0.0, 0.0)
ob_mdl_floor.rotation_mode = 'QUATERNION'
ob_mdl_floor.rotation_quaternion = (1.0, 0.0, 0.0, 0.0)
ob_mdl_target_1.location = (19.41, -18.7, 5.353)
ob_mdl_target_1.rotation_mode = 'QUATERNION'
ob_mdl_target_1.rotation_quaternion = (1.0, 0.0, 0.0, 0.0)
ob_mdl_burrow.location = (0.0, 0.0, 0.0)
ob_mdl_burrow.rotation_mode = 'QUATERNION'
ob_mdl_burrow.rotation_quaternion = (1.0, 0.0, 0.0, 0.0)

# ---- collection membership
scene.collection.objects.link(ob_mdl_destructo)
scene.collection.objects.link(ob_asset_steps)
scene.collection.objects.link(ob_asset_ring)
scene.collection.objects.link(ob_asset_pole)
scene.collection.objects.link(ob_asset_target)
scene.collection.objects.link(ob_mdl_pole_1)
scene.collection.objects.link(ob_mdl_pole_2)
scene.collection.objects.link(ob_mdl_pole_3)
scene.collection.objects.link(ob_mdl_pole_4)
scene.collection.objects.link(ob_mdl_target_2)
scene.collection.objects.link(ob_mdl_ring_2)
scene.collection.objects.link(ob_mdl_ring_1)
scene.collection.objects.link(ob_mdl_steps_1)
scene.collection.objects.link(ob_mdl_steps_2)
scene.collection.objects.link(ob_mdl_pipe)
scene.collection.objects.link(ob_mdl_walls)
scene.collection.objects.link(ob_mdl_floor)
scene.collection.objects.link(ob_mdl_target_1)
scene.collection.objects.link(ob_mdl_burrow)

# ---- scene / render settings (as saved in the file)
scene.frame_start = 1; scene.frame_end = 250; scene.frame_set(1)
scene.render.engine = 'BLENDER_WORKBENCH'
scene.cycles.sampling_pattern = 'TABULATED_SOBOL'
scene.cycles.use_light_tree = False
scene.eevee.use_gtao = True
scene.view_settings.view_transform = 'Filmic'
bpy.context.view_layer.update()

# ---- added for rendering (the .blend has no active camera and no usable light): camera, sun
cam_auto = bpy.data.cameras.new('AutoCamera')
cam_auto.lens = 50.0
cam_auto.sensor_width = 36.0
cam_auto.clip_end = 1838.83
ob_auto_camera = bpy.data.objects.new('AutoCamera', cam_auto)
scene.collection.objects.link(ob_auto_camera)
ob_auto_camera.location = (104.933, -121.646, 91.8878)
ob_auto_camera.rotation_euler = (1.09748, -7.21219e-08, 0.694738)
scene.camera = ob_auto_camera
light_auto_sun = bpy.data.lights.new('AutoSun', 'SUN')
light_auto_sun.energy = 3.0
light_auto_sun.angle = 0.0523599
ob_auto_sun = bpy.data.objects.new('AutoSun', light_auto_sun)
scene.collection.objects.link(ob_auto_sun)
ob_auto_sun.rotation_euler = (0.872665, 0.174533, 0.523599)
bpy.context.view_layer.update()
